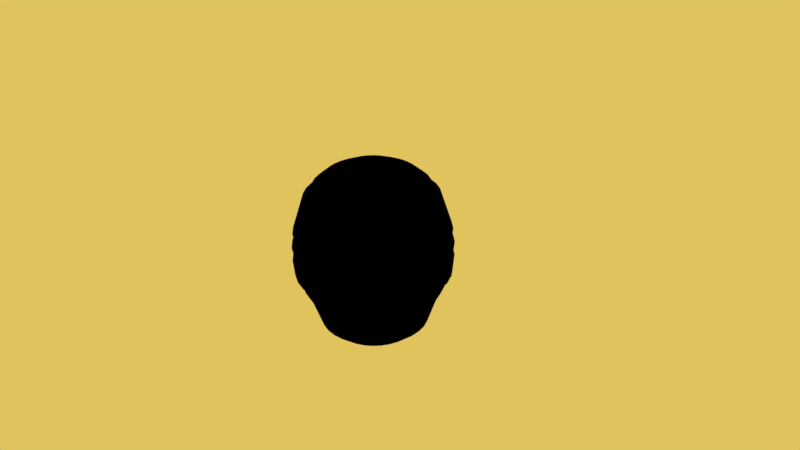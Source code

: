 # Source: honeycomb.blend  (saved by Blender 2.79.0; exported with 4.5.12 LTS)
import bpy
from mathutils import Matrix  # noqa: F401  (used for matrix-valued properties, if any)

bpy.ops.wm.read_factory_settings(use_empty=True)
scene = bpy.context.scene
scene.name = 'Scene'

# ---- collections
col_collection_1 = bpy.data.collections.new('Collection 1'); scene.collection.children.link(col_collection_1)

# ---- images (referenced by path relative to the original .blend; pixels are not part of the script)
import os
ASSET_DIR = os.environ.get("B2B_ASSET_DIR", "")  # directory of the original .blend (textures are referenced by path, not embedded)
HERE = os.path.dirname(os.path.abspath(__file__))  # packed textures are extracted next to this script under _unpacked/

def load_image(name, relpath, width, height, colorspace="sRGB"):
    """Load a texture the original file referenced (path relative to the .blend, or extracted next to this script)."""
    p = next((c for c in (os.path.join(HERE, relpath), os.path.join(ASSET_DIR, relpath)) if relpath and os.path.exists(c)), "")
    if p:
        img = bpy.data.images.load(p, check_existing=True)
        img.name = name
    else:  # same state as the original file: an image datablock whose file is absent (Cycles renders it pink)
        img = bpy.data.images.new(name, width, height)
        img.source = "FILE"
        img.filepath = "//" + (relpath or name)
    img.colorspace_settings.name = colorspace
    return img
img_honeycomb_jpg = load_image('honeycomb.jpg', 'honeycomb.jpg', 1024, 1024, 'sRGB')

# ---- materials (node trees are filled in below, after node groups)
mat_material = bpy.data.materials.new('Material')
mat_material.alpha_threshold = 0.0
mat_material.diffuse_color = (0.8, 0.3417, 0.0, 1.0)
mat_material.roughness = 0.5

# ---- node groups
ng_gltf_metallic_roughness = bpy.data.node_groups.new('glTF Metallic Roughness', 'ShaderNodeTree')
_N = ng_gltf_metallic_roughness.nodes; _L = ng_gltf_metallic_roughness.links

# ---- material node trees
mat_material.use_nodes = True; mat_material.node_tree.nodes.clear()
_N = mat_material.node_tree.nodes; _L = mat_material.node_tree.links
n0 = _N.new('ShaderNodeGroup'); n0.name = 'Group'; n0.location = (64, 448)
n0.node_tree = ng_gltf_metallic_roughness
n0.inputs[1].default_value = (1.0, 1.0, 1.0, 1.0)
n0.inputs[2].default_value = (1.0, 1.0, 1.0, 1.0)
n0.inputs[3].default_value = 1.0
n0.inputs[4].default_value = 1.0
n0.inputs[5].default_value = (0.5, 0.5, 1.0, 1.0)
n0.inputs[6].default_value = 1.0
n0.inputs[7].default_value = (1.0, 1.0, 1.0, 1.0)
n0.inputs[8].default_value = 1.0
n0.inputs[9].default_value = (1.0, 1.0, 1.0, 1.0)
n0.inputs[10].default_value = (0.0, 0.0, 0.0, 1.0)
n0.inputs[11].default_value = 1.0
n0.inputs[12].default_value = 0.5
n0.inputs[13].default_value = 0.0
n0.inputs[14].default_value = 1.0
n0.inputs[15].default_value = 0.0
n0.inputs[16].default_value = (0.0, 0.0, 0.0, 1.0)
n1 = _N.new('ShaderNodeOutputMaterial'); n1.name = 'Material Output'; n1.location = (300, 300)
n2 = _N.new('ShaderNodeTexImage'); n2.name = 'Image Texture'; n2.location = (-164, 412)
n2.width = 140
n2.image = img_honeycomb_jpg
n2.interpolation = 'Smart'
_L.new(n0.outputs[0], n1.inputs[0])
_L.new(n2.outputs[0], n0.inputs[0])
n1.is_active_output = True

# ---- world
world_world = bpy.data.worlds.new('World'); scene.world = world_world
world_world.use_nodes = True; world_world.node_tree.nodes.clear()
_N = world_world.node_tree.nodes; _L = world_world.node_tree.links
n0 = _N.new('ShaderNodeOutputWorld'); n0.name = 'World Output'; n0.location = (300, 300)
n1 = _N.new('ShaderNodeBackground'); n1.name = 'Background'; n1.location = (10, 300)
n1.inputs[0].default_value = (0.7437, 0.5466, 0.1104, 1.0)
_L.new(n1.outputs[0], n0.inputs[0])
n0.is_active_output = True
world_world.color = (0.05088, 0.05088, 0.05088)
world_world.use_sun_shadow = False
world_world.sun_shadow_jitter_overblur = 0.0
world_world.cycles.sampling_method = 'MANUAL'
world_world.light_settings.ao_factor = 0.4

# ---- cameras
cam_camera = bpy.data.cameras.new('Camera')
cam_camera.clip_end = 100.0
cam_camera.lens = 35.0
cam_camera.sensor_width = 32.0
cam_camera.sensor_height = 18.0
cam_camera.ortho_scale = 7.314
cam_camera.dof.focus_distance = 0.0

# ---- lights
light_lamp = bpy.data.lights.new('Lamp', 'POINT')
light_lamp.transmission_factor = 0.0
light_lamp.cutoff_distance = 30.0
light_lamp.energy = 100.0
light_lamp.shadow_buffer_clip_start = 1.001
light_lamp.shadow_soft_size = 0.1
light_lamp.shadow_maximum_resolution = 0.006
light_lamp.use_absolute_resolution = True

# ---- meshes
me_sphere = bpy.data.meshes.new('Sphere')
me_sphere.from_pydata([(-0.1951, 0.0, 1.27), (-0.3827, 0.0, 1.213), (-0.586, -6.462e-09, 1.124), (-0.7459, -6.462e-09, 0.9924), (-0.8315, 0.0, 0.8443), (-0.9799, -7.379e-09, 0.3884), (-1.04, -7.379e-09, 0.1894), (-1.0, 0.0, 7.55e-08), (-0.9808, 0.0, -0.1951), (-0.9239, 0.0, -0.3827), (-0.8315, 0.0, -0.5556), (-0.7071, 0.0, -0.9154), (-0.5556, 0.0, -1.04), (-0.3827, 0.0, -1.132), (-0.1951, 0.0, -1.189), (-0.1913, 0.03806, 1.27), (-0.3753, 0.07466, 1.213), (-0.5748, 0.1143, 1.124), (-0.7316, 0.1455, 0.9924), (-0.8155, 0.1622, 0.8443), (-0.961, 0.1912, 0.3884), (-1.02, 0.2029, 0.1894), (-0.9808, 0.1951, 7.55e-08), (-0.9619, 0.1913, -0.1951), (-0.9061, 0.1802, -0.3827), (-0.8155, 0.1622, -0.5556), (-0.6935, 0.1379, -0.9154), (-0.5449, 0.1084, -1.04), (-0.3753, 0.07466, -1.132), (-0.1913, 0.03806, -1.189), (-0.1802, 0.07466, 1.27), (-0.3536, 0.1464, 1.213), (-0.5414, 0.2243, 1.124), (-0.6891, 0.2854, 0.9924), (-0.7682, 0.3182, 0.8443), (-0.9053, 0.375, 0.3884), (-0.961, 0.3981, 0.1894), (-0.9239, 0.3827, 7.55e-08), (-0.9061, 0.3753, -0.1951), (-0.8536, 0.3536, -0.3827), (-0.7682, 0.3182, -0.5556), (-0.6533, 0.2706, -0.9154), (-0.5133, 0.2126, -1.04), (-0.3536, 0.1464, -1.132), (-0.1802, 0.07466, -1.189), (-0.1622, 0.1084, 1.27), (-0.3182, 0.2126, 1.213), (-0.4873, 0.3256, 1.124), (-0.6202, 0.4144, 0.9924), (-0.6913, 0.4619, 0.8443), (-0.8147, 0.5444, 0.3884), (-0.8649, 0.5779, 0.1894), (-0.8315, 0.5556, 7.55e-08), (-0.8155, 0.5449, -0.1951), (-0.7682, 0.5133, -0.3827), (-0.667, 0.4619, -0.6085), (-0.5879, 0.3928, -0.9154), (-0.4619, 0.3087, -1.04), (-0.3182, 0.2126, -1.132), (-0.1622, 0.1084, -1.189), (-0.1379, 0.1379, 1.27), (-0.2706, 0.2706, 1.213), (-0.4144, 0.4144, 1.124), (-0.5274, 0.5274, 0.9924), (-0.5879, 0.5879, 0.8443), (-0.6929, 0.6929, 0.3884), (-0.7355, 0.7355, 0.1894), (-0.7071, 0.7071, 7.55e-08), (-0.6935, 0.6935, -0.1611), (-0.364, 0.8787, -0.2931), (-0.5636, 0.5879, -0.6561), (-0.5, 0.5, -0.9154), (-0.3928, 0.3928, -1.04), (-0.2706, 0.2706, -1.132), (-0.1379, 0.1379, -1.189), (-0.1084, 0.1622, 1.27), (-0.2126, 0.3182, 1.213), (-0.3256, 0.4873, 1.124), (-0.4144, 0.6202, 0.9924), (-0.4619, 0.6913, 0.8443), (-0.5444, 0.8147, 0.3884), (-0.5779, 0.8649, 0.1894), (-0.5556, 0.8315, 7.55e-08), (-0.5449, 0.8155, -0.1951), (-0.5133, 0.7682, -0.3827), (-0.4619, 0.6913, -0.5556), (-0.3928, 0.5879, -0.9154), (-0.3087, 0.4619, -1.04), (-0.2126, 0.3182, -1.132), (-0.1084, 0.1622, -1.189), (-0.07466, 0.1802, 1.27), (-0.1464, 0.3536, 1.213), (-0.2243, 0.5414, 1.124), (-0.2854, 0.6891, 0.9924), (-0.3182, 0.7682, 0.8443), (-0.375, 0.9053, 0.3884), (-0.3981, 0.961, 0.1894), (-0.3827, 0.9239, 7.55e-08), (-0.3753, 0.9061, -0.1951), (-0.3536, 0.8536, -0.3827), (-0.3182, 0.7682, -0.5556), (-0.2706, 0.6533, -0.9154), (-0.2126, 0.5133, -1.04), (-0.1464, 0.3536, -1.132), (-0.07466, 0.1802, -1.189), (-0.03806, 0.1913, 1.27), (-0.07466, 0.3753, 1.213), (-0.1143, 0.5748, 1.124), (-0.1455, 0.7316, 0.9924), (-0.1622, 0.8155, 0.8443), (-0.1912, 0.961, 0.3884), (-0.2029, 1.02, 0.1894), (-0.1951, 0.9808, 7.55e-08), (-0.1913, 0.9619, -0.1951), (-0.1802, 0.9061, -0.3827), (-0.1622, 0.8155, -0.5556), (-0.1379, 0.6935, -0.9154), (-0.1084, 0.5449, -1.04), (-0.07466, 0.3753, -1.132), (-0.03806, 0.1913, -1.189), (3.266e-07, 0.1951, 1.27), (3.192e-07, 0.3827, 1.213), (3.14e-07, 0.586, 1.124), (3.219e-07, 0.7459, 0.9924), (3.341e-07, 0.8315, 0.8443), (2.75e-07, 0.9799, 0.3884), (4.014e-07, 1.04, 0.1894), (3.788e-07, 1.0, 7.55e-08), (3.937e-07, 0.9808, -0.1951), (2.298e-07, 0.9239, -0.3827), (3.341e-07, 0.8315, -0.5556), (3.192e-07, 0.7071, -0.9154), (3.415e-07, 0.5556, -1.04), (3.043e-07, 0.3827, -1.132), (3.08e-07, 0.1951, -1.189), (0.03806, 0.1913, 1.27), (0.07466, 0.3753, 1.213), (0.1143, 0.5748, 1.124), (0.1455, 0.7316, 0.9924), (0.1622, 0.8155, 0.8443), (0.1912, 0.961, 0.3559), (0.2029, 1.02, 0.182), (0.1951, 0.9808, 7.55e-08), (0.1913, 0.9619, -0.1951), (0.1802, 0.9061, -0.3827), (0.1622, 0.8155, -0.5556), (0.138, 0.6935, -0.9154), (0.1084, 0.5449, -1.04), (0.07466, 0.3753, -1.132), (0.03806, 0.1913, -1.189), (0.07466, 0.1802, 1.27), (0.1464, 0.3536, 1.213), (0.2243, 0.5414, 1.124), (0.2854, 0.6891, 0.9924), (0.3182, 0.7682, 0.8443), (0.375, 0.9053, 0.3884), (0.3981, 0.961, 0.1894), (0.3827, 0.9239, 7.55e-08), (0.3753, 0.9061, -0.1951), (0.3536, 0.8536, -0.3827), (0.3182, 0.7682, -0.5556), (0.2706, 0.6533, -0.9154), (0.2126, 0.5133, -1.04), (0.1464, 0.3536, -1.132), (0.07466, 0.1802, -1.189), (0.1084, 0.1622, 1.27), (0.2126, 0.3182, 1.213), (0.3256, 0.4873, 1.124), (0.4144, 0.6202, 0.9924), (0.4619, 0.6913, 0.8443), (0.5444, 0.8147, 0.3884), (0.5779, 0.8649, 0.1894), (0.5556, 0.8315, 7.55e-08), (0.5449, 0.8155, -0.1951), (0.5133, 0.7682, -0.3827), (0.4619, 0.6913, -0.5556), (0.3928, 0.5879, -0.9154), (0.3087, 0.4619, -1.04), (0.2126, 0.3182, -1.132), (0.1084, 0.1622, -1.189), (0.138, 0.1379, 1.27), (0.2706, 0.2706, 1.213), (0.4144, 0.4144, 1.124), (0.5274, 0.5274, 0.9924), (0.5879, 0.5879, 0.8443), (0.6929, 0.6929, 0.3884), (0.7355, 0.7355, 0.1894), (0.7071, 0.7071, 7.55e-08), (0.6935, 0.6935, -0.1951), (0.6533, 0.6533, -0.3827), (0.5879, 0.5879, -0.5556), (0.5, 0.5, -0.9154), (0.3928, 0.3928, -1.04), (0.2706, 0.2706, -1.132), (0.138, 0.1379, -1.189), (0.1622, 0.1084, 1.27), (0.3182, 0.2126, 1.213), (0.4873, 0.3256, 1.124), (0.6202, 0.4144, 0.9924), (0.6913, 0.4619, 0.8443), (0.8147, 0.5444, 0.3884), (0.8649, 0.5779, 0.1894), (0.8315, 0.5556, 7.55e-08), (0.8155, 0.5449, -0.1951), (0.7682, 0.5133, -0.3827), (0.6913, 0.4619, -0.5556), (0.5879, 0.3928, -0.9154), (0.4619, 0.3087, -1.04), (0.3182, 0.2126, -1.132), (0.1622, 0.1084, -1.189), (0.1802, 0.07466, 1.27), (0.3536, 0.1464, 1.213), (0.5414, 0.2243, 1.124), (0.6891, 0.2854, 0.9924), (0.7682, 0.3182, 0.8443), (0.9053, 0.375, 0.3884), (0.961, 0.3981, 0.1894), (0.9239, 0.3827, 7.55e-08), (0.9061, 0.3753, -0.1951), (0.8536, 0.3536, -0.3827), (0.7682, 0.3182, -0.5556), (0.6533, 0.2706, -0.9154), (0.5133, 0.2126, -1.04), (0.3536, 0.1464, -1.132), (0.1802, 0.07466, -1.189), (0.1913, 0.03806, 1.27), (0.3753, 0.07466, 1.213), (0.5748, 0.1143, 1.124), (0.7316, 0.1455, 0.9924), (0.8155, 0.1622, 0.8443), (0.961, 0.1912, 0.3884), (1.02, 0.2029, 0.1894), (0.9808, 0.1951, 7.55e-08), (0.9619, 0.1913, -0.1951), (0.9061, 0.1802, -0.3827), (0.8155, 0.1622, -0.5556), (0.6935, 0.1379, -0.9154), (0.5449, 0.1084, -1.04), (0.3753, 0.07466, -1.132), (0.1913, 0.03806, -1.189), (0.1951, -7.212e-09, 1.27), (0.3827, 4.122e-08, 1.213), (0.586, 2.13e-08, 1.124), (0.7459, -3.372e-08, 0.9924), (0.8315, -8.544e-08, 0.8443), (0.9799, 6.004e-08, 0.3884), (1.04, -9.8e-08, 0.1894), (1.0, -1.003e-07, 7.55e-08), (0.9808, -8.544e-08, -0.1951), (0.9239, 6.357e-08, -0.3827), (0.8315, -8.544e-08, -0.5556), (0.7071, -2.584e-08, -0.9154), (0.5556, -1.094e-08, -1.04), (0.3827, 3.964e-09, -1.132), (0.1951, 3.964e-09, -1.189), (3.258e-07, 0.0, -1.208), (0.1913, -0.03806, 1.27), (0.3753, -0.07466, 1.213), (0.5748, -0.1143, 1.124), (0.7316, -0.1455, 0.9924), (0.8155, -0.1622, 0.8443), (0.961, -0.1912, 0.3884), (1.02, -0.2029, 0.1894), (0.9808, -0.1951, 7.55e-08), (0.9619, -0.1913, -0.1951), (0.9061, -0.1802, -0.3827), (0.8155, -0.1622, -0.5556), (0.6935, -0.1379, -0.9154), (0.5449, -0.1084, -1.04), (0.3753, -0.07466, -1.132), (0.1913, -0.03806, -1.189), (0.1802, -0.07466, 1.27), (0.3536, -0.1464, 1.213), (0.5414, -0.2243, 1.124), (0.6891, -0.2854, 0.9924), (0.7682, -0.3182, 0.8443), (0.9053, -0.375, 0.3884), (0.961, -0.3981, 0.1894), (0.9239, -0.3827, 7.55e-08), (0.9061, -0.3753, -0.1951), (0.8536, -0.3536, -0.3827), (0.7682, -0.3182, -0.5556), (0.6533, -0.2706, -0.9154), (0.5133, -0.2126, -1.04), (0.3536, -0.1464, -1.132), (0.1802, -0.07466, -1.189), (0.1622, -0.1084, 1.27), (0.3182, -0.2126, 1.213), (0.4873, -0.3256, 1.124), (0.6202, -0.4144, 0.9924), (0.6913, -0.4619, 0.8443), (0.8147, -0.5444, 0.3884), (0.8649, -0.5779, 0.1894), (0.8315, -0.5556, 7.55e-08), (0.8155, -0.5449, -0.1951), (0.7682, -0.5133, -0.3827), (0.6913, -0.4619, -0.5556), (0.5879, -0.3928, -0.9154), (0.4619, -0.3087, -1.04), (0.3182, -0.2126, -1.132), (0.1622, -0.1084, -1.189), (0.138, -0.1379, 1.27), (0.2706, -0.2706, 1.213), (0.4144, -0.4144, 1.124), (0.5274, -0.5274, 0.9924), (0.5879, -0.5879, 0.8443), (0.6929, -0.6929, 0.3884), (0.7355, -0.7355, 0.1894), (0.7071, -0.7071, 7.55e-08), (0.6935, -0.6935, -0.1951), (0.6533, -0.6533, -0.3827), (0.5879, -0.5879, -0.5556), (0.5, -0.5, -0.9154), (0.3928, -0.3928, -1.04), (0.2706, -0.2706, -1.132), (0.1379, -0.1379, -1.189), (0.1084, -0.1622, 1.27), (0.2126, -0.3182, 1.213), (0.3256, -0.4873, 1.124), (0.4144, -0.6202, 0.9924), (0.4619, -0.6913, 0.8443), (0.5444, -0.8147, 0.3884), (0.5779, -0.8649, 0.1894), (0.5556, -0.8315, 7.55e-08), (0.5449, -0.8155, -0.1951), (0.5133, -0.7682, -0.3827), (0.4619, -0.6913, -0.5556), (0.3928, -0.5879, -0.9154), (0.3087, -0.4619, -1.04), (0.2126, -0.3182, -1.132), (0.1084, -0.1622, -1.189), (0.07466, -0.1802, 1.27), (0.1464, -0.3536, 1.213), (0.2243, -0.5414, 1.124), (0.2854, -0.6891, 0.9924), (0.3182, -0.7682, 0.8443), (0.375, -0.9053, 0.3884), (0.3981, -0.961, 0.1894), (0.3827, -0.9239, 7.55e-08), (0.3753, -0.9061, -0.1951), (0.3536, -0.8536, -0.3827), (0.3182, -0.7682, -0.5556), (0.2706, -0.6533, -0.9154), (0.2126, -0.5133, -1.04), (0.1464, -0.3536, -1.132), (0.07466, -0.1802, -1.189), (0.03806, -0.1913, 1.27), (0.07466, -0.3753, 1.213), (0.1143, -0.5748, 1.124), (0.1455, -0.7316, 0.9924), (0.1622, -0.8155, 0.8443), (0.1912, -0.961, 0.3884), (0.2029, -1.02, 0.1894), (0.1951, -0.9808, 7.55e-08), (0.1913, -0.9619, -0.1951), (0.1802, -0.9061, -0.3827), (0.1622, -0.8155, -0.5556), (0.1379, -0.6935, -0.9154), (0.1084, -0.5449, -1.04), (0.07466, -0.3753, -1.132), (0.03806, -0.1913, -1.189), (3.117e-07, -0.1951, 1.27), (2.819e-07, -0.3827, 1.213), (2.826e-07, -0.586, 1.124), (1.804e-07, -0.7459, 0.9924), (1.404e-07, -0.8315, 0.8443), (3.224e-07, -0.9799, 0.3884), (8.532e-08, -1.04, 0.1894), (1.404e-07, -1.0, 7.55e-08), (9.567e-08, -0.9808, -0.1951), (3.192e-07, -0.9239, -0.3827), (1.404e-07, -0.8315, -0.5556), (1.851e-07, -0.7071, -0.9154), (2.596e-07, -0.5556, -1.04), (2.521e-07, -0.3827, -1.132), (3.155e-07, -0.1951, -1.189), (-0.03806, -0.1913, 1.27), (-0.07466, -0.3753, 1.213), (-0.1143, -0.5748, 1.124), (-0.1455, -0.7316, 0.9924), (-0.1622, -0.8155, 0.8443), (-0.1912, -0.961, 0.3884), (-0.2029, -1.02, 0.1894), (-0.1951, -0.9808, 7.55e-08), (-0.1913, -0.9619, -0.1951), (-0.1802, -0.9061, -0.3827), (-0.1622, -0.8155, -0.5556), (-0.1379, -0.6935, -0.9154), (-0.1084, -0.5449, -1.04), (-0.07466, -0.3753, -1.132), (-0.03806, -0.1913, -1.189), (-0.07466, -0.1802, 1.27), (-0.1464, -0.3536, 1.213), (-0.2243, -0.5414, 1.124), (-0.2854, -0.6891, 0.9924), (-0.3182, -0.7682, 0.8443), (-0.375, -0.9053, 0.3884), (-0.3981, -0.961, 0.1894), (-0.3827, -0.9239, 7.55e-08), (-0.3753, -0.9061, -0.1951), (-0.3536, -0.8536, -0.3827), (-0.3182, -0.7682, -0.5556), (-0.2706, -0.6533, -0.9154), (-0.2126, -0.5133, -1.04), (-0.1464, -0.3536, -1.132), (-0.07466, -0.1802, -1.189), (-0.1084, -0.1622, 1.27), (-0.2126, -0.3182, 1.213), (-0.3256, -0.4873, 1.124), (-0.4144, -0.6202, 0.9924), (-0.4619, -0.6913, 0.8443), (-0.5444, -0.8147, 0.3884), (-0.5779, -0.8649, 0.1894), (-0.5556, -0.8315, 7.55e-08), (-0.5449, -0.8155, -0.1951), (-0.5133, -0.7682, -0.3827), (-0.4619, -0.6913, -0.5556), (-0.3928, -0.5879, -0.9154), (-0.3087, -0.4619, -1.04), (-0.2126, -0.3182, -1.132), (-0.1084, -0.1622, -1.189), (-0.1379, -0.1379, 1.27), (-0.2706, -0.2706, 1.213), (-0.4144, -0.4144, 1.124), (-0.5274, -0.5274, 0.9924), (-0.5879, -0.5879, 0.8443), (-0.6929, -0.6929, 0.3884), (-0.7355, -0.7355, 0.1894), (-0.7071, -0.7071, 7.55e-08), (-0.6935, -0.6935, -0.1951), (-0.6533, -0.6533, -0.3827), (-0.5879, -0.5879, -0.5556), (-0.5, -0.5, -0.9154), (-0.3928, -0.3928, -1.04), (-0.2706, -0.2706, -1.132), (-0.1379, -0.1379, -1.189), (5.491e-08, -1.81e-07, 1.289), (-0.1622, -0.1084, 1.27), (-0.3182, -0.2126, 1.213), (-0.4873, -0.3256, 1.124), (-0.6202, -0.4144, 0.9924), (-0.6913, -0.4619, 0.8443), (-0.8147, -0.5444, 0.3884), (-0.8649, -0.5779, 0.1894), (-0.8315, -0.5556, 7.55e-08), (-0.8155, -0.5449, -0.1951), (-0.7682, -0.5133, -0.3827), (-0.6913, -0.4619, -0.5556), (-0.5879, -0.3928, -0.9154), (-0.4619, -0.3087, -1.04), (-0.3182, -0.2126, -1.132), (-0.1622, -0.1084, -1.189), (-0.1802, -0.07466, 1.27), (-0.3536, -0.1464, 1.213), (-0.5414, -0.2243, 1.124), (-0.6891, -0.2854, 0.9924), (-0.7682, -0.3182, 0.8443), (-0.9053, -0.375, 0.3884), (-0.961, -0.3981, 0.1894), (-0.9239, -0.3827, 7.55e-08), (-0.9061, -0.3753, -0.1951), (-0.8536, -0.3536, -0.3827), (-0.7682, -0.3182, -0.5556), (-0.6533, -0.2706, -0.9154), (-0.5133, -0.2126, -1.04), (-0.3536, -0.1464, -1.132), (-0.1802, -0.07466, -1.189), (-0.1913, -0.03806, 1.27), (-0.3753, -0.07466, 1.213), (-0.5748, -0.1143, 1.124), (-0.7316, -0.1455, 0.9924), (-0.8155, -0.1622, 0.8443), (-0.961, -0.1912, 0.3884), (-1.02, -0.2029, 0.1894), (-0.9808, -0.1951, 7.55e-08), (-0.9619, -0.1913, -0.1951), (-0.9061, -0.1802, -0.3827), (-0.8155, -0.1622, -0.5556), (-0.6935, -0.1379, -0.9154), (-0.5449, -0.1084, -1.04), (-0.3753, -0.07466, -1.132), (-0.1913, -0.03806, -1.189), (-0.864, -6.718e-09, 0.8532), (-1.018, -1.439e-08, 0.3795), (-0.8474, 0.1686, 0.8532), (-0.9987, 0.1986, 0.3795), (-0.7983, 0.3306, 0.8532), (-0.9407, 0.3897, 0.3795), (-0.7184, 0.48, 0.8532), (-0.8466, 0.5657, 0.3795), (-0.611, 0.611, 0.8532), (-0.72, 0.72, 0.3795), (-0.48, 0.7184, 0.8532), (-0.5657, 0.8466, 0.3795), (-0.3306, 0.7983, 0.8532), (-0.3897, 0.9407, 0.3795), (-0.1686, 0.8474, 0.8532), (-0.1986, 0.9987, 0.3795), (3.386e-07, 0.864, 0.8532), (2.772e-07, 1.018, 0.3795), (0.1686, 0.8474, 0.8532), (0.1986, 0.9987, 0.3458), (0.3306, 0.7983, 0.8532), (0.3897, 0.9407, 0.3795), (0.48, 0.7184, 0.8532), (0.5657, 0.8466, 0.3795), (0.611, 0.611, 0.8532), (0.72, 0.72, 0.3795), (0.7184, 0.48, 0.8532), (0.8466, 0.5657, 0.3795), (0.7983, 0.3306, 0.8532), (0.9407, 0.3897, 0.3795), (0.8474, 0.1686, 0.8532), (0.9987, 0.1986, 0.3795), (0.864, -9.551e-08, 0.8532), (1.018, 5.567e-08, 0.3795), (0.8474, -0.1686, 0.8532), (0.9987, -0.1986, 0.3795), (0.7983, -0.3306, 0.8532), (0.9407, -0.3897, 0.3795), (0.7184, -0.48, 0.8532), (0.8466, -0.5657, 0.3795), (0.611, -0.611, 0.8532), (0.72, -0.72, 0.3795), (0.48, -0.7184, 0.8532), (0.5657, -0.8466, 0.3795), (0.3306, -0.7983, 0.8532), (0.3897, -0.9407, 0.3795), (0.1686, -0.8474, 0.8532), (0.1986, -0.9987, 0.3795), (1.373e-07, -0.864, 0.8532), (3.264e-07, -1.018, 0.3795), (-0.1686, -0.8474, 0.8532), (-0.1986, -0.9987, 0.3795), (-0.3306, -0.7983, 0.8532), (-0.3897, -0.9407, 0.3795), (-0.48, -0.7184, 0.8532), (-0.5657, -0.8466, 0.3795), (-0.611, -0.611, 0.8532), (-0.72, -0.72, 0.3795), (-0.7184, -0.48, 0.8532), (-0.8466, -0.5657, 0.3795), (-0.7983, -0.3306, 0.8532), (-0.9407, -0.3897, 0.3795), (-0.8474, -0.1686, 0.8532), (-0.9987, -0.1986, 0.3795), (-1.039, -3.923e-09, 0.003831), (-1.019, -3.923e-09, -0.1989), (-1.019, 0.2028, 0.003831), (-0.9997, 0.1989, -0.1989), (-0.9602, 0.3977, 0.003831), (-0.9417, 0.3901, -0.1989), (-0.8641, 0.5774, 0.003831), (-0.8475, 0.5663, -0.1989), (-0.7349, 0.7349, 0.003831), (-0.7208, 0.7208, -0.1649), (-0.5774, 0.8641, 0.003831), (-0.5663, 0.8475, -0.1989), (-0.3977, 0.9602, 0.003831), (-0.3901, 0.9417, -0.1989), (-0.2028, 1.019, 0.003831), (-0.1989, 0.9997, -0.1989), (3.839e-07, 1.039, 0.003831), (3.994e-07, 1.019, -0.1989), (0.2028, 1.019, 0.003831), (0.1989, 0.9997, -0.1989), (0.3977, 0.9602, 0.003831), (0.3901, 0.9417, -0.1989), (0.5774, 0.8641, 0.003831), (0.5663, 0.8475, -0.1989), (0.7349, 0.7349, 0.003831), (0.7208, 0.7208, -0.1989), (0.8641, 0.5774, 0.003831), (0.8475, 0.5663, -0.1989), (0.9602, 0.3977, 0.003831), (0.9417, 0.3901, -0.1989), (1.019, 0.2028, 0.003831), (0.9997, 0.1989, -0.1989), (1.039, -1.082e-07, 0.003831), (1.019, -9.272e-08, -0.1989), (1.019, -0.2028, 0.003831), (0.9997, -0.1989, -0.1989), (0.9602, -0.3977, 0.003831), (0.9417, -0.3901, -0.1989), (0.8641, -0.5774, 0.003831), (0.8475, -0.5663, -0.1989), (0.7349, -0.7349, 0.003831), (0.7208, -0.7208, -0.1989), (0.5774, -0.8641, 0.003831), (0.5663, -0.8475, -0.1989), (0.3977, -0.9602, 0.003831), (0.3901, -0.9417, -0.1989), (0.2028, -1.019, 0.003831), (0.1989, -0.9997, -0.1989), (1.361e-07, -1.039, 0.003831), (8.962e-08, -1.019, -0.1989), (-0.2028, -1.019, 0.003831), (-0.1989, -0.9997, -0.1989), (-0.3977, -0.9602, 0.003831), (-0.3901, -0.9417, -0.1989), (-0.5774, -0.8641, 0.003831), (-0.5663, -0.8475, -0.1989), (-0.7349, -0.7349, 0.003831), (-0.7208, -0.7208, -0.1989), (-0.8641, -0.5774, 0.003831), (-0.8475, -0.5663, -0.1989), (-0.9602, -0.3977, 0.003831), (-0.9417, -0.3901, -0.1989), (-1.019, -0.2028, 0.003831), (-0.9997, -0.1989, -0.1989), (-0.5306, 0.7941, -0.2799), (-0.4863, 0.7278, -0.4735), (-0.3369, 0.8134, -0.464), (-0.8772, 0.3633, -0.2983), (-0.8114, 0.5547, -0.2888), (-0.7334, 0.4901, -0.4609), (-0.8159, 0.3379, -0.459), (-0.4496, 0.5414, -0.9154), (-0.5019, 0.6385, -0.6085), (-0.6252, 0.5129, -0.6561), (-0.5425, 0.4483, -0.9154)], [], [(14, 13, 28, 29), (7, 6, 21, 22), (0, 436, 15), (255, 14, 29), (7, 22, 548, 546), (1, 0, 15, 16), (9, 8, 23, 24), (2, 1, 16, 17), (10, 9, 24, 25), (3, 2, 17, 18), (11, 10, 25, 26), (4, 3, 18, 19), (12, 11, 26, 27), (140, 125, 499, 501), (13, 12, 27, 28), (6, 5, 20, 21), (28, 27, 42, 43), (21, 20, 35, 36), (29, 28, 43, 44), (22, 21, 36, 37), (15, 436, 30), (255, 29, 44), (278, 293, 584, 582), (16, 15, 30, 31), (24, 23, 38, 613, 39), (17, 16, 31, 32), (25, 24, 39, 616, 40), (18, 17, 32, 33), (26, 25, 40, 41), (19, 18, 33, 34), (27, 26, 41, 42), (426, 411, 537, 539), (32, 31, 46, 47), (40, 616, 615, 55), (33, 32, 47, 48), (41, 55, 56), (34, 33, 48, 49), (42, 41, 56, 57), (214, 229, 512, 510), (43, 42, 57, 58), (36, 35, 50, 51), (44, 43, 58, 59), (37, 36, 51, 52), (30, 436, 45), (255, 44, 59), (142, 157, 566, 564), (31, 30, 45, 46), (39, 613, 614, 54), (51, 50, 65, 66), (59, 58, 73, 74), (52, 51, 66, 67), (45, 436, 60), (255, 59, 74), (97, 112, 560, 558), (46, 45, 60, 61), (612, 611, 84, 99), (47, 46, 61, 62), (48, 47, 62, 63), (56, 55, 619, 620), (49, 48, 63, 64), (57, 56, 620, 71, 72), (79, 94, 494, 492), (58, 57, 72, 73), (69, 610, 83, 98), (63, 62, 77, 78), (71, 70, 618, 617), (64, 63, 78, 79), (72, 71, 617, 86, 87), (381, 366, 531, 533), (73, 72, 87, 88), (66, 65, 80, 81), (74, 73, 88, 89), (67, 66, 81, 82), (60, 436, 75), (255, 74, 89), (399, 384, 597, 599), (61, 60, 75, 76), (101, 85, 100), (62, 61, 76, 77), (89, 88, 103, 104), (82, 81, 96, 97), (75, 436, 90), (255, 89, 104), (158, 143, 565, 567), (76, 75, 90, 91), (84, 610, 69, 99), (77, 76, 91, 92), (85, 611, 612, 100), (78, 77, 92, 93), (86, 85, 101), (79, 78, 93, 94), (87, 86, 101, 102), (245, 230, 513, 515), (88, 87, 102, 103), (81, 80, 95, 96), (93, 92, 107, 108), (101, 100, 115, 116), (94, 93, 108, 109), (102, 101, 116, 117), (124, 139, 500, 498), (103, 102, 117, 118), (96, 95, 110, 111), (104, 103, 118, 119), (97, 96, 111, 112), (90, 436, 105), (255, 104, 119), (264, 248, 579, 581), (91, 90, 105, 106), (99, 69, 98, 113, 114), (92, 91, 106, 107), (100, 612, 99, 114, 115), (112, 111, 126, 127), (105, 436, 120), (255, 119, 134), (383, 398, 598, 596), (106, 105, 120, 121), (114, 113, 128, 129), (107, 106, 121, 122), (115, 114, 129, 130), (108, 107, 122, 123), (116, 115, 130, 131), (109, 108, 123, 124), (117, 116, 131, 132), (365, 380, 532, 530), (118, 117, 132, 133), (111, 110, 125, 126), (119, 118, 133, 134), (131, 130, 145, 146), (124, 123, 138, 139), (132, 131, 146, 147), (229, 244, 514, 512), (133, 132, 147, 148), (126, 125, 140, 141), (134, 133, 148, 149), (127, 126, 141, 142), (120, 436, 135), (255, 134, 149), (83, 68, 555, 557), (121, 120, 135, 136), (129, 128, 143, 144), (122, 121, 136, 137), (130, 129, 144, 145), (123, 122, 137, 138), (255, 149, 164), (247, 263, 580, 578), (136, 135, 150, 151), (144, 143, 158, 159), (137, 136, 151, 152), (145, 144, 159, 160), (138, 137, 152, 153), (146, 145, 160, 161), (139, 138, 153, 154), (147, 146, 161, 162), (110, 95, 495, 497), (148, 147, 162, 163), (141, 140, 155, 156), (149, 148, 163, 164), (142, 141, 156, 157), (135, 436, 150), (162, 161, 176, 177), (49, 64, 490, 488), (163, 162, 177, 178), (156, 155, 170, 171), (164, 163, 178, 179), (157, 156, 171, 172), (150, 436, 165), (255, 164, 179), (128, 113, 561, 563), (151, 150, 165, 166), (159, 158, 173, 174), (152, 151, 166, 167), (160, 159, 174, 175), (153, 152, 167, 168), (161, 160, 175, 176), (154, 153, 168, 169), (166, 165, 180, 181), (174, 173, 188, 189), (167, 166, 181, 182), (175, 174, 189, 190), (168, 167, 182, 183), (176, 175, 190, 191), (169, 168, 183, 184), (177, 176, 191, 192), (351, 336, 527, 529), (178, 177, 192, 193), (171, 170, 185, 186), (179, 178, 193, 194), (172, 171, 186, 187), (165, 436, 180), (255, 179, 194), (202, 217, 574, 572), (94, 109, 496, 494), (193, 192, 207, 208), (186, 185, 200, 201), (194, 193, 208, 209), (187, 186, 201, 202), (180, 436, 195), (255, 194, 209), (414, 399, 599, 601), (181, 180, 195, 196), (189, 188, 203, 204), (182, 181, 196, 197), (190, 189, 204, 205), (183, 182, 197, 198), (191, 190, 205, 206), (184, 183, 198, 199), (192, 191, 206, 207), (204, 203, 218, 219), (197, 196, 211, 212), (205, 204, 219, 220), (198, 197, 212, 213), (206, 205, 220, 221), (199, 198, 213, 214), (207, 206, 221, 222), (261, 245, 515, 517), (208, 207, 222, 223), (201, 200, 215, 216), (209, 208, 223, 224), (202, 201, 216, 217), (195, 436, 210), (255, 209, 224), (67, 82, 556, 554), (196, 195, 210, 211), (223, 222, 237, 238), (216, 215, 230, 231), (224, 223, 238, 239), (217, 216, 231, 232), (210, 436, 225), (255, 224, 239), (369, 354, 593, 595), (211, 210, 225, 226), (219, 218, 233, 234), (212, 211, 226, 227), (220, 219, 234, 235), (213, 212, 227, 228), (221, 220, 235, 236), (214, 213, 228, 229), (222, 221, 236, 237), (380, 395, 534, 532), (227, 226, 241, 242), (235, 234, 249, 250), (228, 227, 242, 243), (236, 235, 250, 251), (229, 228, 243, 244), (237, 236, 251, 252), (335, 350, 528, 526), (238, 237, 252, 253), (231, 230, 245, 246), (239, 238, 253, 254), (232, 231, 246, 247), (225, 436, 240), (255, 239, 254), (353, 368, 594, 592), (226, 225, 240, 241), (234, 233, 248, 249), (246, 245, 261, 262), (254, 253, 269, 270), (247, 246, 262, 263), (240, 436, 256), (255, 254, 270), (233, 218, 575, 577), (241, 240, 256, 257), (249, 248, 264, 265), (242, 241, 257, 258), (250, 249, 265, 266), (243, 242, 258, 259), (251, 250, 266, 267), (244, 243, 259, 260), (252, 251, 267, 268), (215, 200, 509, 511), (253, 252, 268, 269), (266, 265, 280, 281), (259, 258, 273, 274), (267, 266, 281, 282), (260, 259, 274, 275), (268, 267, 282, 283), (5, 472, 545, 483), (269, 268, 283, 284), (262, 261, 276, 277), (270, 269, 284, 285), (263, 262, 277, 278), (256, 436, 271), (255, 270, 285), (112, 127, 562, 560), (257, 256, 271, 272), (265, 264, 279, 280), (258, 257, 272, 273), (285, 284, 299, 300), (278, 277, 292, 293), (271, 436, 286), (255, 285, 300), (53, 38, 551, 553), (272, 271, 286, 287), (280, 279, 294, 295), (273, 272, 287, 288), (281, 280, 295, 296), (274, 273, 288, 289), (282, 281, 296, 297), (275, 274, 289, 290), (283, 282, 297, 298), (396, 381, 533, 535), (284, 283, 298, 299), (277, 276, 291, 292), (297, 296, 311, 312), (290, 289, 304, 305), (298, 297, 312, 313), (457, 442, 541, 543), (299, 298, 313, 314), (292, 291, 306, 307), (300, 299, 314, 315), (293, 292, 307, 308), (286, 436, 301), (255, 300, 315), (475, 460, 607, 609), (287, 286, 301, 302), (295, 294, 309, 310), (288, 287, 302, 303), (296, 295, 310, 311), (289, 288, 303, 304), (301, 436, 316), (255, 315, 330), (98, 83, 557, 559), (302, 301, 316, 317), (310, 309, 324, 325), (303, 302, 317, 318), (311, 310, 325, 326), (304, 303, 318, 319), (312, 311, 326, 327), (305, 304, 319, 320), (313, 312, 327, 328), (80, 65, 491, 493), (314, 313, 328, 329), (307, 306, 321, 322), (315, 314, 329, 330), (308, 307, 322, 323), (320, 319, 334, 335), (328, 327, 342, 343), (199, 214, 510, 508), (329, 328, 343, 344), (322, 321, 336, 337), (330, 329, 344, 345), (323, 322, 337, 338), (316, 436, 331), (255, 330, 345), (384, 369, 595, 597), (317, 316, 331, 332), (325, 324, 339, 340), (318, 317, 332, 333), (326, 325, 340, 341), (319, 318, 333, 334), (327, 326, 341, 342), (172, 187, 570, 568), (332, 331, 346, 347), (340, 339, 354, 355), (333, 332, 347, 348), (341, 340, 355, 356), (334, 333, 348, 349), (342, 341, 356, 357), (335, 334, 349, 350), (343, 342, 357, 358), (19, 34, 486, 484), (344, 343, 358, 359), (337, 336, 351, 352), (345, 344, 359, 360), (338, 337, 352, 353), (331, 436, 346), (255, 345, 360), (358, 357, 372, 373), (471, 4, 482, 544), (359, 358, 373, 374), (352, 351, 366, 367), (360, 359, 374, 375), (353, 352, 367, 368), (346, 436, 361), (255, 360, 375), (217, 232, 576, 574), (347, 346, 361, 362), (355, 354, 369, 370), (348, 347, 362, 363), (356, 355, 370, 371), (349, 348, 363, 364), (357, 356, 371, 372), (350, 349, 364, 365), (362, 361, 376, 377), (370, 369, 384, 385), (363, 362, 377, 378), (371, 370, 385, 386), (364, 363, 378, 379), (372, 371, 386, 387), (365, 364, 379, 380), (373, 372, 387, 388), (321, 306, 523, 525), (374, 373, 388, 389), (367, 366, 381, 382), (375, 374, 389, 390), (368, 367, 382, 383), (361, 436, 376), (255, 375, 390), (37, 52, 552, 550), (441, 456, 542, 540), (389, 388, 403, 404), (382, 381, 396, 397), (390, 389, 404, 405), (383, 382, 397, 398), (376, 436, 391), (255, 390, 405), (339, 324, 589, 591), (377, 376, 391, 392), (385, 384, 399, 400), (378, 377, 392, 393), (386, 385, 400, 401), (379, 378, 393, 394), (387, 386, 401, 402), (380, 379, 394, 395), (388, 387, 402, 403), (400, 399, 414, 415), (393, 392, 407, 408), (401, 400, 415, 416), (394, 393, 408, 409), (402, 401, 416, 417), (395, 394, 409, 410), (403, 402, 417, 418), (64, 79, 492, 490), (404, 403, 418, 419), (397, 396, 411, 412), (405, 404, 419, 420), (398, 397, 412, 413), (391, 436, 406), (255, 405, 420), (459, 474, 608, 606), (392, 391, 406, 407), (419, 418, 433, 434), (412, 411, 426, 427), (420, 419, 434, 435), (413, 412, 427, 428), (406, 436, 421), (255, 420, 435), (82, 97, 558, 556), (407, 406, 421, 422), (415, 414, 429, 430), (408, 407, 422, 423), (416, 415, 430, 431), (409, 408, 423, 424), (417, 416, 431, 432), (410, 409, 424, 425), (418, 417, 432, 433), (350, 365, 530, 528), (431, 430, 446, 447), (424, 423, 439, 440), (432, 431, 447, 448), (425, 424, 440, 441), (433, 432, 448, 449), (230, 215, 511, 513), (434, 433, 449, 450), (427, 426, 442, 443), (435, 434, 450, 451), (428, 427, 443, 444), (421, 436, 437), (255, 435, 451), (323, 338, 590, 588), (422, 421, 437, 438), (430, 429, 445, 446), (423, 422, 438, 439), (451, 450, 465, 466), (444, 443, 458, 459), (437, 436, 452), (255, 451, 466), (203, 188, 571, 573), (438, 437, 452, 453), (446, 445, 460, 461), (439, 438, 453, 454), (447, 446, 461, 462), (440, 439, 454, 455), (448, 447, 462, 463), (441, 440, 455, 456), (449, 448, 463, 464), (366, 351, 529, 531), (450, 449, 464, 465), (443, 442, 457, 458), (455, 454, 469, 470), (463, 462, 477, 478), (456, 455, 470, 471), (464, 463, 478, 479), (305, 320, 524, 522), (465, 464, 479, 480), (458, 457, 472, 473), (466, 465, 480, 481), (459, 458, 473, 474), (452, 436, 467), (255, 466, 481), (445, 429, 603, 605), (453, 452, 467, 468), (461, 460, 475, 476), (454, 453, 468, 469), (462, 461, 476, 477), (474, 473, 6, 7), (467, 436, 0), (255, 481, 14), (68, 53, 553, 555), (468, 467, 0, 1), (476, 475, 8, 9), (469, 468, 1, 2), (477, 476, 9, 10), (470, 469, 2, 3), (478, 477, 10, 11), (471, 470, 3, 4), (479, 478, 11, 12), (185, 170, 505, 507), (480, 479, 12, 13), (473, 472, 5, 6), (481, 480, 13, 14), (483, 482, 484, 485), (485, 484, 486, 487), (487, 486, 488, 489), (489, 488, 490, 491), (491, 490, 492, 493), (493, 492, 494, 495), (495, 494, 496, 497), (497, 496, 498, 499), (499, 498, 500, 501), (501, 500, 502, 503), (503, 502, 504, 505), (505, 504, 506, 507), (507, 506, 508, 509), (509, 508, 510, 511), (511, 510, 512, 513), (513, 512, 514, 515), (515, 514, 516, 517), (517, 516, 518, 519), (519, 518, 520, 521), (521, 520, 522, 523), (523, 522, 524, 525), (525, 524, 526, 527), (527, 526, 528, 529), (529, 528, 530, 531), (531, 530, 532, 533), (533, 532, 534, 535), (535, 534, 536, 537), (537, 536, 538, 539), (539, 538, 540, 541), (541, 540, 542, 543), (543, 542, 544, 545), (545, 544, 482, 483), (260, 275, 518, 516), (95, 80, 493, 495), (395, 410, 536, 534), (276, 261, 517, 519), (170, 155, 503, 505), (290, 305, 522, 520), (411, 396, 535, 537), (109, 124, 498, 496), (154, 169, 504, 502), (35, 20, 485, 487), (244, 260, 516, 514), (125, 110, 497, 499), (425, 441, 540, 538), (306, 291, 521, 523), (320, 335, 526, 524), (200, 185, 507, 509), (184, 199, 508, 506), (442, 426, 539, 541), (139, 154, 502, 500), (65, 50, 489, 491), (275, 290, 520, 518), (155, 140, 501, 503), (456, 471, 544, 542), (336, 321, 525, 527), (34, 49, 488, 486), (410, 425, 538, 536), (4, 19, 484, 482), (169, 184, 506, 504), (291, 276, 519, 521), (472, 457, 543, 545), (50, 35, 487, 489), (20, 5, 483, 485), (547, 546, 548, 549), (549, 548, 550, 551), (551, 550, 552, 553), (553, 552, 554, 555), (555, 554, 556, 557), (557, 556, 558, 559), (559, 558, 560, 561), (561, 560, 562, 563), (563, 562, 564, 565), (565, 564, 566, 567), (567, 566, 568, 569), (569, 568, 570, 571), (571, 570, 572, 573), (573, 572, 574, 575), (575, 574, 576, 577), (577, 576, 578, 579), (579, 578, 580, 581), (581, 580, 582, 583), (583, 582, 584, 585), (585, 584, 586, 587), (587, 586, 588, 589), (589, 588, 590, 591), (591, 590, 592, 593), (593, 592, 594, 595), (595, 594, 596, 597), (597, 596, 598, 599), (599, 598, 600, 601), (601, 600, 602, 603), (603, 602, 604, 605), (605, 604, 606, 607), (607, 606, 608, 609), (609, 608, 546, 547), (113, 98, 559, 561), (232, 247, 578, 576), (413, 428, 602, 600), (368, 383, 596, 594), (294, 279, 583, 585), (248, 233, 577, 579), (429, 414, 601, 603), (23, 8, 547, 549), (127, 142, 564, 562), (474, 7, 546, 608), (444, 459, 606, 604), (324, 309, 587, 589), (263, 278, 582, 580), (143, 128, 563, 565), (308, 323, 588, 586), (188, 173, 569, 571), (22, 37, 550, 548), (398, 413, 600, 598), (157, 172, 568, 566), (279, 264, 581, 583), (460, 445, 605, 607), (8, 475, 609, 547), (38, 23, 549, 551), (354, 339, 591, 593), (293, 308, 586, 584), (173, 158, 567, 569), (338, 353, 592, 590), (218, 203, 573, 575), (52, 67, 554, 552), (428, 444, 604, 602), (309, 294, 585, 587), (187, 202, 572, 570), (614, 613, 38, 53), (615, 616, 39, 54), (55, 41, 40), (617, 618, 85, 86), (620, 619, 70, 71)])
_uv = me_sphere.uv_layers.new(name='UVMap')
_uv.uv.foreach_set('vector', [0.2122, 0.1483, 0.2375, 0.1832, 0.2285, 0.1957, 0.2076, 0.156, 0.3089, 0.5364, 0.316, 0.5897, 0.2965, 0.6124, 0.2898, 0.5586, 0.458, 0.8809, 0.5, 0.8752, 0.4582, 0.8903, 0.824, 0.1248, 0.8602, 0.1483, 0.8556, 0.156, 0.3089, 0.5364, 0.2898, 0.5586, 0.2899, 0.5597, 0.3091, 0.5375, 0.4179, 0.8683, 0.458, 0.8809, 0.4582, 0.8903, 0.4121, 0.8859, 0.2939, 0.4202, 0.3015, 0.4783, 0.2829, 0.4998, 0.276, 0.441, 0.384, 0.8373, 0.4179, 0.8683, 0.4121, 0.8859, 0.3709, 0.8595, 0.2856, 0.3626, 0.2939, 0.4202, 0.276, 0.441, 0.2687, 0.3824, 0.3626, 0.7991, 0.384, 0.8373, 0.3709, 0.8595, 0.3457, 0.8227, 0.2679, 0.2699, 0.2856, 0.3626, 0.2687, 0.3824, 0.2536, 0.2874, 0.35, 0.7645, 0.3626, 0.7991, 0.3457, 0.8227, 0.3315, 0.7884, 0.255, 0.2246, 0.2679, 0.2699, 0.2536, 0.2874, 0.2429, 0.2401, 0.7601, 0.7172, 0.7839, 0.7378, 0.7844, 0.7313, 0.7608, 0.7107, 0.2375, 0.1832, 0.255, 0.2246, 0.2429, 0.2401, 0.2285, 0.1957, 0.316, 0.5897, 0.3246, 0.6474, 0.3049, 0.6707, 0.2965, 0.6124, 0.2285, 0.1957, 0.2429, 0.2401, 0.2307, 0.2534, 0.2192, 0.2064, 0.2965, 0.6124, 0.3049, 0.6707, 0.2842, 0.6924, 0.2763, 0.6333, 0.2076, 0.156, 0.2285, 0.1957, 0.2192, 0.2064, 0.2025, 0.1626, 0.2898, 0.5586, 0.2965, 0.6124, 0.2763, 0.6333, 0.2702, 0.5788, 0.4582, 0.8903, 0.5, 0.8752, 0.4603, 0.8996, 0.824, 0.1248, 0.8556, 0.156, 0.8505, 0.1626, 0.5942, 0.4212, 0.5739, 0.4038, 0.5738, 0.405, 0.594, 0.4223, 0.4121, 0.8859, 0.4582, 0.8903, 0.4603, 0.8996, 0.4079, 0.9042, 0.276, 0.441, 0.2829, 0.4998, 0.2641, 0.5191, 0.2608, 0.4862, 0.2581, 0.4594, 0.3709, 0.8595, 0.4121, 0.8859, 0.4079, 0.9042, 0.3566, 0.8826, 0.2687, 0.3824, 0.276, 0.441, 0.2581, 0.4594, 0.2553, 0.4331, 0.2518, 0.3998, 0.3457, 0.8227, 0.3709, 0.8595, 0.3566, 0.8826, 0.3267, 0.8465, 0.2536, 0.2874, 0.2687, 0.3824, 0.2518, 0.3998, 0.2394, 0.3024, 0.3315, 0.7884, 0.3457, 0.8227, 0.3267, 0.8465, 0.3111, 0.8119, 0.2429, 0.2401, 0.2536, 0.2874, 0.2394, 0.3024, 0.2307, 0.2534, 0.3977, 0.5563, 0.4157, 0.5376, 0.4151, 0.5313, 0.397, 0.5501, 0.3566, 0.8826, 0.4079, 0.9042, 0.4065, 0.9229, 0.3401, 0.9063, 0.2518, 0.3998, 0.2553, 0.4331, 0.2377, 0.4475, 0.235, 0.4143, 0.3267, 0.8465, 0.3566, 0.8826, 0.3401, 0.9063, 0.3045, 0.8698, 0.2394, 0.3024, 0.235, 0.4143, 0.2252, 0.3148, 0.3111, 0.8119, 0.3267, 0.8465, 0.3045, 0.8698, 0.2878, 0.8341, 0.2307, 0.2534, 0.2394, 0.3024, 0.2252, 0.3148, 0.2185, 0.2642, 0.6313, 0.739, 0.615, 0.7168, 0.6159, 0.713, 0.6323, 0.7352, 0.2192, 0.2064, 0.2307, 0.2534, 0.2185, 0.2642, 0.2097, 0.2151, 0.2763, 0.6333, 0.2842, 0.6924, 0.2621, 0.7117, 0.2552, 0.6515, 0.2025, 0.1626, 0.2192, 0.2064, 0.2097, 0.2151, 0.1969, 0.1681, 0.2702, 0.5788, 0.2763, 0.6333, 0.2552, 0.6515, 0.2499, 0.5962, 0.4603, 0.8996, 0.5, 0.8752, 0.4648, 0.9081, 0.824, 0.1248, 0.8505, 0.1626, 0.8449, 0.1681, 0.7689, 0.6088, 0.7482, 0.5947, 0.7481, 0.5958, 0.7689, 0.61, 0.4079, 0.9042, 0.4603, 0.8996, 0.4648, 0.9081, 0.4065, 0.9229, 0.2581, 0.4594, 0.2608, 0.4862, 0.2424, 0.5053, 0.24, 0.4749, 0.2552, 0.6515, 0.2621, 0.7117, 0.2386, 0.7274, 0.2331, 0.6662, 0.1969, 0.1681, 0.2097, 0.2151, 0.2001, 0.2217, 0.1911, 0.1722, 0.2499, 0.5962, 0.2552, 0.6515, 0.2331, 0.6662, 0.2291, 0.6099, 0.4648, 0.9081, 0.5, 0.8752, 0.472, 0.9154, 0.824, 0.1248, 0.8449, 0.1681, 0.8391, 0.1722, 0.8339, 0.6243, 0.812, 0.624, 0.812, 0.6252, 0.8339, 0.6254, 0.4065, 0.9229, 0.4648, 0.9081, 0.472, 0.9154, 0.4104, 0.9416, 0.1842, 0.47, 0.202, 0.4626, 0.2031, 0.4952, 0.1845, 0.4993, 0.3401, 0.9063, 0.4065, 0.9229, 0.4104, 0.9416, 0.319, 0.9301, 0.3045, 0.8698, 0.3401, 0.9063, 0.319, 0.9301, 0.2771, 0.8912, 0.2252, 0.3148, 0.235, 0.4143, 0.2281, 0.4188, 0.2178, 0.3197, 0.2878, 0.8341, 0.3045, 0.8698, 0.2771, 0.8912, 0.2607, 0.8535, 0.2185, 0.2642, 0.2252, 0.3148, 0.2178, 0.3197, 0.211, 0.3243, 0.2063, 0.2724, 0.229, 0.8683, 0.1931, 0.8763, 0.1927, 0.8719, 0.2281, 0.8641, 0.2097, 0.2151, 0.2185, 0.2642, 0.2063, 0.2724, 0.2001, 0.2217, 0.1848, 0.5292, 0.2043, 0.5293, 0.2053, 0.5574, 0.1852, 0.5618, 0.2771, 0.8912, 0.319, 0.9301, 0.2863, 0.9526, 0.242, 0.9085, 0.211, 0.3243, 0.218, 0.4255, 0.2096, 0.4292, 0.2043, 0.3273, 0.2607, 0.8535, 0.2771, 0.8912, 0.242, 0.9085, 0.229, 0.8683, 0.2063, 0.2724, 0.211, 0.3243, 0.2043, 0.3273, 0.1967, 0.3307, 0.1939, 0.278, 0.4523, 0.5092, 0.4709, 0.5005, 0.4707, 0.494, 0.4519, 0.5027, 0.2001, 0.2217, 0.2063, 0.2724, 0.1939, 0.278, 0.1903, 0.2261, 0.2331, 0.6662, 0.2386, 0.7274, 0.2137, 0.7386, 0.2102, 0.6764, 0.1911, 0.1722, 0.2001, 0.2217, 0.1903, 0.2261, 0.185, 0.175, 0.2291, 0.6099, 0.2331, 0.6662, 0.2102, 0.6764, 0.2077, 0.6195, 0.472, 0.9154, 0.5, 0.8752, 0.482, 0.9207, 0.824, 0.1248, 0.8391, 0.1722, 0.833, 0.175, 0.4183, 0.3451, 0.4404, 0.33, 0.4405, 0.3311, 0.4184, 0.3462, 0.4104, 0.9416, 0.472, 0.9154, 0.482, 0.9207, 0.4262, 0.9588, 0.1825, 0.3338, 0.2009, 0.4331, 0.1838, 0.4369, 0.319, 0.9301, 0.4104, 0.9416, 0.4262, 0.9588, 0.2863, 0.9526, 0.185, 0.175, 0.1903, 0.2261, 0.1805, 0.2283, 0.1788, 0.1764, 0.2077, 0.6195, 0.2102, 0.6764, 0.1867, 0.6816, 0.1859, 0.6243, 0.482, 0.9207, 0.5, 0.8752, 0.4941, 0.9235, 0.824, 0.1248, 0.833, 0.175, 0.8268, 0.1764, 0.7533, 0.5342, 0.7729, 0.5475, 0.7728, 0.5486, 0.7533, 0.5353, 0.4262, 0.9588, 0.482, 0.9207, 0.4941, 0.9235, 0.4693, 0.9709, 0.2031, 0.4952, 0.2043, 0.5293, 0.1848, 0.5292, 0.1845, 0.4993, 0.2863, 0.9526, 0.4262, 0.9588, 0.4693, 0.9709, 0.2216, 0.9693, 0.2009, 0.4331, 0.202, 0.4626, 0.1842, 0.47, 0.1838, 0.4369, 0.242, 0.9085, 0.2863, 0.9526, 0.2216, 0.9693, 0.1979, 0.9185, 0.1967, 0.3307, 0.2009, 0.4331, 0.1825, 0.3338, 0.229, 0.8683, 0.242, 0.9085, 0.1979, 0.9185, 0.1931, 0.8763, 0.1939, 0.278, 0.1967, 0.3307, 0.1825, 0.3338, 0.1816, 0.2807, 0.6185, 0.5753, 0.6366, 0.5978, 0.6374, 0.5918, 0.6194, 0.5692, 0.1903, 0.2261, 0.1939, 0.278, 0.1816, 0.2807, 0.1805, 0.2283, 0.2102, 0.6764, 0.2137, 0.7386, 0.1879, 0.7443, 0.1867, 0.6816, 0.8459, 0.9185, 0.8696, 0.9693, 0.7702, 0.9683, 0.7977, 0.918, 0.8305, 0.3338, 0.8318, 0.4369, 0.8146, 0.4367, 0.8162, 0.3336, 0.8411, 0.8763, 0.8459, 0.9185, 0.7977, 0.918, 0.8035, 0.8759, 0.8296, 0.2807, 0.8305, 0.3338, 0.8162, 0.3336, 0.8172, 0.2806, 0.7679, 0.8672, 0.7366, 0.8519, 0.7378, 0.8478, 0.7688, 0.863, 0.8285, 0.2283, 0.8296, 0.2807, 0.8172, 0.2806, 0.8186, 0.2282, 0.8347, 0.6816, 0.8359, 0.7443, 0.8097, 0.744, 0.8111, 0.6813, 0.8268, 0.1764, 0.8285, 0.2283, 0.8186, 0.2282, 0.8206, 0.1763, 0.8339, 0.6243, 0.8347, 0.6816, 0.8111, 0.6813, 0.812, 0.624, 0.4941, 0.9235, 0.5, 0.8752, 0.507, 0.9233, 0.824, 0.1248, 0.8268, 0.1764, 0.8206, 0.1763, 0.6211, 0.3828, 0.6407, 0.4056, 0.6405, 0.4066, 0.621, 0.3839, 0.4693, 0.9709, 0.4941, 0.9235, 0.507, 0.9233, 0.5363, 0.9702, 0.8325, 0.4993, 0.8328, 0.5292, 0.8332, 0.5618, 0.8129, 0.5616, 0.8138, 0.4991, 0.8696, 0.9693, 0.4693, 0.9709, 0.5363, 0.9702, 0.7702, 0.9683, 0.8318, 0.4369, 0.8322, 0.47, 0.8325, 0.4993, 0.8138, 0.4991, 0.8146, 0.4367, 0.812, 0.624, 0.8111, 0.6813, 0.7876, 0.6757, 0.7903, 0.6188, 0.507, 0.9233, 0.5, 0.8752, 0.519, 0.9203, 0.824, 0.1248, 0.8206, 0.1763, 0.8144, 0.1748, 0.4449, 0.3912, 0.4242, 0.4053, 0.4243, 0.4064, 0.445, 0.3923, 0.5363, 0.9702, 0.507, 0.9233, 0.519, 0.9203, 0.5761, 0.9573, 0.8138, 0.4991, 0.8129, 0.5616, 0.7928, 0.5567, 0.7951, 0.4946, 0.7702, 0.9683, 0.5363, 0.9702, 0.5761, 0.9573, 0.7098, 0.9506, 0.8146, 0.4367, 0.8138, 0.4991, 0.7951, 0.4946, 0.7975, 0.4326, 0.7977, 0.918, 0.7702, 0.9683, 0.7098, 0.9506, 0.7544, 0.9072, 0.8162, 0.3336, 0.8146, 0.4367, 0.7975, 0.4326, 0.8019, 0.3302, 0.8035, 0.8759, 0.7977, 0.918, 0.7544, 0.9072, 0.7679, 0.8672, 0.8172, 0.2806, 0.8162, 0.3336, 0.8019, 0.3302, 0.8049, 0.2776, 0.4761, 0.6319, 0.4608, 0.6391, 0.4604, 0.6348, 0.476, 0.6275, 0.8186, 0.2282, 0.8172, 0.2806, 0.8049, 0.2776, 0.8088, 0.2258, 0.8111, 0.6813, 0.8097, 0.744, 0.7839, 0.7378, 0.7876, 0.6757, 0.8206, 0.1763, 0.8186, 0.2282, 0.8088, 0.2258, 0.8144, 0.1748, 0.8019, 0.3302, 0.7975, 0.4326, 0.7804, 0.4246, 0.7877, 0.3235, 0.7679, 0.8672, 0.7544, 0.9072, 0.7201, 0.8894, 0.7366, 0.8519, 0.8049, 0.2776, 0.8019, 0.3302, 0.7877, 0.3235, 0.7926, 0.2718, 0.615, 0.7168, 0.5993, 0.6963, 0.6001, 0.6923, 0.6159, 0.713, 0.8088, 0.2258, 0.8049, 0.2776, 0.7926, 0.2718, 0.799, 0.2212, 0.7876, 0.6757, 0.7839, 0.7378, 0.7601, 0.7172, 0.765, 0.6628, 0.8144, 0.1748, 0.8088, 0.2258, 0.799, 0.2212, 0.8084, 0.1719, 0.7903, 0.6188, 0.7876, 0.6757, 0.765, 0.6628, 0.7689, 0.6088, 0.519, 0.9203, 0.5, 0.8752, 0.5287, 0.9147, 0.824, 0.1248, 0.8144, 0.1748, 0.8084, 0.1719, 0.2053, 0.5574, 0.2253, 0.5485, 0.2253, 0.5496, 0.2054, 0.5585, 0.5761, 0.9573, 0.519, 0.9203, 0.5287, 0.9147, 0.5903, 0.9399, 0.7951, 0.4946, 0.7928, 0.5567, 0.7729, 0.5475, 0.7766, 0.486, 0.7098, 0.9506, 0.5761, 0.9573, 0.5903, 0.9399, 0.6787, 0.9279, 0.7975, 0.4326, 0.7951, 0.4946, 0.7766, 0.486, 0.7804, 0.4246, 0.7544, 0.9072, 0.7098, 0.9506, 0.6787, 0.9279, 0.7201, 0.8894, 0.824, 0.1248, 0.8084, 0.1719, 0.8025, 0.1676, 0.6329, 0.4636, 0.6138, 0.4414, 0.6136, 0.4425, 0.6328, 0.4647, 0.5903, 0.9399, 0.5287, 0.9147, 0.5357, 0.9074, 0.5936, 0.9212, 0.7766, 0.486, 0.7729, 0.5475, 0.7533, 0.5342, 0.7583, 0.4736, 0.6787, 0.9279, 0.5903, 0.9399, 0.5936, 0.9212, 0.6582, 0.9041, 0.7804, 0.4246, 0.7766, 0.486, 0.7583, 0.4736, 0.7635, 0.4131, 0.7201, 0.8894, 0.6787, 0.9279, 0.6582, 0.9041, 0.6933, 0.8677, 0.7877, 0.3235, 0.7804, 0.4246, 0.7635, 0.4131, 0.7735, 0.3138, 0.7366, 0.8519, 0.7201, 0.8894, 0.6933, 0.8677, 0.7099, 0.8321, 0.7926, 0.2718, 0.7877, 0.3235, 0.7735, 0.3138, 0.7804, 0.2633, 0.8097, 0.744, 0.8359, 0.7443, 0.8357, 0.7377, 0.8099, 0.7374, 0.799, 0.2212, 0.7926, 0.2718, 0.7804, 0.2633, 0.7894, 0.2144, 0.765, 0.6628, 0.7601, 0.7172, 0.7358, 0.71, 0.7428, 0.65, 0.8084, 0.1719, 0.799, 0.2212, 0.7894, 0.2144, 0.8025, 0.1676, 0.7689, 0.6088, 0.765, 0.6628, 0.7428, 0.65, 0.7482, 0.5947, 0.5287, 0.9147, 0.5, 0.8752, 0.5357, 0.9074, 0.7804, 0.2633, 0.7735, 0.3138, 0.7593, 0.3012, 0.7681, 0.2522, 0.2878, 0.8341, 0.2607, 0.8535, 0.2595, 0.8495, 0.2865, 0.8302, 0.7894, 0.2144, 0.7804, 0.2633, 0.7681, 0.2522, 0.7799, 0.2055, 0.7428, 0.65, 0.7358, 0.71, 0.7139, 0.6905, 0.7218, 0.6315, 0.8025, 0.1676, 0.7894, 0.2144, 0.7799, 0.2055, 0.797, 0.1621, 0.7482, 0.5947, 0.7428, 0.65, 0.7218, 0.6315, 0.728, 0.577, 0.5357, 0.9074, 0.5, 0.8752, 0.54, 0.8987, 0.824, 0.1248, 0.8025, 0.1676, 0.797, 0.1621, 0.7928, 0.5567, 0.8129, 0.5616, 0.8129, 0.5627, 0.7927, 0.5579, 0.5936, 0.9212, 0.5357, 0.9074, 0.54, 0.8987, 0.5918, 0.9025, 0.7583, 0.4736, 0.7533, 0.5342, 0.7342, 0.5174, 0.7402, 0.4578, 0.6582, 0.9041, 0.5936, 0.9212, 0.5918, 0.9025, 0.642, 0.8804, 0.7635, 0.4131, 0.7583, 0.4736, 0.7402, 0.4578, 0.7466, 0.3983, 0.6933, 0.8677, 0.6582, 0.9041, 0.642, 0.8804, 0.6714, 0.8443, 0.7735, 0.3138, 0.7635, 0.4131, 0.7466, 0.3983, 0.7593, 0.3012, 0.7099, 0.8321, 0.6933, 0.8677, 0.6714, 0.8443, 0.6869, 0.8097, 0.5918, 0.9025, 0.54, 0.8987, 0.5419, 0.8895, 0.5874, 0.8842, 0.7402, 0.4578, 0.7342, 0.5174, 0.7153, 0.4979, 0.7223, 0.4391, 0.642, 0.8804, 0.5918, 0.9025, 0.5874, 0.8842, 0.6279, 0.8573, 0.7466, 0.3983, 0.7402, 0.4578, 0.7223, 0.4391, 0.7298, 0.3806, 0.6714, 0.8443, 0.642, 0.8804, 0.6279, 0.8573, 0.6527, 0.8205, 0.7593, 0.3012, 0.7466, 0.3983, 0.7298, 0.3806, 0.7451, 0.2859, 0.6869, 0.8097, 0.6714, 0.8443, 0.6527, 0.8205, 0.6667, 0.7861, 0.7681, 0.2522, 0.7593, 0.3012, 0.7451, 0.2859, 0.756, 0.2387, 0.4897, 0.496, 0.5085, 0.4958, 0.5086, 0.4892, 0.4896, 0.4894, 0.7799, 0.2055, 0.7681, 0.2522, 0.756, 0.2387, 0.7707, 0.1946, 0.7218, 0.6315, 0.7139, 0.6905, 0.6932, 0.6685, 0.7017, 0.6103, 0.797, 0.1621, 0.7799, 0.2055, 0.7707, 0.1946, 0.7919, 0.1553, 0.728, 0.577, 0.7218, 0.6315, 0.7017, 0.6103, 0.7084, 0.5566, 0.54, 0.8987, 0.5, 0.8752, 0.5419, 0.8895, 0.824, 0.1248, 0.797, 0.1621, 0.7919, 0.1553, 0.6893, 0.5343, 0.6705, 0.5108, 0.6703, 0.5119, 0.6892, 0.5354, 0.8411, 0.8763, 0.8035, 0.8759, 0.8039, 0.8715, 0.8407, 0.8719, 0.7707, 0.1946, 0.756, 0.2387, 0.7438, 0.223, 0.7617, 0.1819, 0.7017, 0.6103, 0.6932, 0.6685, 0.6736, 0.6452, 0.6822, 0.5875, 0.7919, 0.1553, 0.7707, 0.1946, 0.7617, 0.1819, 0.7874, 0.1475, 0.7084, 0.5566, 0.7017, 0.6103, 0.6822, 0.5875, 0.6893, 0.5343, 0.5419, 0.8895, 0.5, 0.8752, 0.542, 0.88, 0.824, 0.1248, 0.7919, 0.1553, 0.7874, 0.1475, 0.3972, 0.3637, 0.4183, 0.3451, 0.4184, 0.3462, 0.3973, 0.3648, 0.5874, 0.8842, 0.5419, 0.8895, 0.542, 0.88, 0.5815, 0.8668, 0.7223, 0.4391, 0.7153, 0.4979, 0.6968, 0.4762, 0.7044, 0.4182, 0.6279, 0.8573, 0.5874, 0.8842, 0.5815, 0.8668, 0.6148, 0.8353, 0.7298, 0.3806, 0.7223, 0.4391, 0.7044, 0.4182, 0.7128, 0.3606, 0.6527, 0.8205, 0.6279, 0.8573, 0.6148, 0.8353, 0.6359, 0.797, 0.7451, 0.2859, 0.7298, 0.3806, 0.7128, 0.3606, 0.7307, 0.2682, 0.6667, 0.7861, 0.6527, 0.8205, 0.6359, 0.797, 0.6483, 0.7623, 0.756, 0.2387, 0.7451, 0.2859, 0.7307, 0.2682, 0.7438, 0.223, 0.7044, 0.4182, 0.6968, 0.4762, 0.6782, 0.453, 0.6864, 0.3956, 0.6148, 0.8353, 0.5815, 0.8668, 0.5746, 0.8504, 0.6023, 0.8146, 0.7128, 0.3606, 0.7044, 0.4182, 0.6864, 0.3956, 0.6957, 0.3388, 0.6359, 0.797, 0.6148, 0.8353, 0.6023, 0.8146, 0.6203, 0.7744, 0.7307, 0.2682, 0.7128, 0.3606, 0.6957, 0.3388, 0.7161, 0.2484, 0.6483, 0.7623, 0.6359, 0.797, 0.6203, 0.7744, 0.6313, 0.739, 0.7438, 0.223, 0.7307, 0.2682, 0.7161, 0.2484, 0.7316, 0.2053, 0.6006, 0.5545, 0.6185, 0.5753, 0.6194, 0.5692, 0.6013, 0.5483, 0.7617, 0.1819, 0.7438, 0.223, 0.7316, 0.2053, 0.7531, 0.1676, 0.6822, 0.5875, 0.6736, 0.6452, 0.6548, 0.6214, 0.6633, 0.5638, 0.7874, 0.1475, 0.7617, 0.1819, 0.7531, 0.1676, 0.7836, 0.1388, 0.6893, 0.5343, 0.6822, 0.5875, 0.6633, 0.5638, 0.6705, 0.5108, 0.542, 0.88, 0.5, 0.8752, 0.5405, 0.8707, 0.824, 0.1248, 0.7874, 0.1475, 0.7836, 0.1388, 0.2291, 0.6099, 0.2077, 0.6195, 0.2078, 0.6206, 0.2292, 0.6111, 0.5815, 0.8668, 0.542, 0.88, 0.5405, 0.8707, 0.5746, 0.8504, 0.7531, 0.1676, 0.7316, 0.2053, 0.7192, 0.1858, 0.7449, 0.1517, 0.6633, 0.5638, 0.6548, 0.6214, 0.6366, 0.5978, 0.6447, 0.54, 0.7836, 0.1388, 0.7531, 0.1676, 0.7449, 0.1517, 0.7807, 0.1293, 0.6705, 0.5108, 0.6633, 0.5638, 0.6447, 0.54, 0.6518, 0.487, 0.5405, 0.8707, 0.5, 0.8752, 0.5379, 0.8618, 0.824, 0.1248, 0.7836, 0.1388, 0.7807, 0.1293, 0.4634, 0.3192, 0.487, 0.3135, 0.487, 0.3147, 0.4634, 0.3204, 0.5746, 0.8504, 0.5405, 0.8707, 0.5379, 0.8618, 0.567, 0.8352, 0.6864, 0.3956, 0.6782, 0.453, 0.6596, 0.4293, 0.6681, 0.372, 0.6023, 0.8146, 0.5746, 0.8504, 0.567, 0.8352, 0.5902, 0.7954, 0.6957, 0.3388, 0.6864, 0.3956, 0.6681, 0.372, 0.6781, 0.3156, 0.6203, 0.7744, 0.6023, 0.8146, 0.5902, 0.7954, 0.6054, 0.7532, 0.7161, 0.2484, 0.6957, 0.3388, 0.6781, 0.3156, 0.7011, 0.227, 0.6313, 0.739, 0.6203, 0.7744, 0.6054, 0.7532, 0.615, 0.7168, 0.7316, 0.2053, 0.7161, 0.2484, 0.7011, 0.227, 0.7192, 0.1858, 0.4608, 0.6391, 0.4454, 0.6496, 0.445, 0.6453, 0.4604, 0.6348, 0.5902, 0.7954, 0.567, 0.8352, 0.5588, 0.8215, 0.5781, 0.778, 0.6781, 0.3156, 0.6681, 0.372, 0.6493, 0.3481, 0.6597, 0.2918, 0.6054, 0.7532, 0.5902, 0.7954, 0.5781, 0.778, 0.591, 0.7338, 0.7011, 0.227, 0.6781, 0.3156, 0.6597, 0.2918, 0.6852, 0.2042, 0.615, 0.7168, 0.6054, 0.7532, 0.591, 0.7338, 0.5993, 0.6963, 0.7192, 0.1858, 0.7011, 0.227, 0.6852, 0.2042, 0.7064, 0.1648, 0.507, 0.628, 0.4916, 0.6282, 0.4915, 0.6238, 0.5071, 0.6236, 0.7449, 0.1517, 0.7192, 0.1858, 0.7064, 0.1648, 0.7373, 0.1345, 0.6447, 0.54, 0.6366, 0.5978, 0.6185, 0.5753, 0.6261, 0.5169, 0.7807, 0.1293, 0.7449, 0.1517, 0.7373, 0.1345, 0.7791, 0.1194, 0.6518, 0.487, 0.6447, 0.54, 0.6261, 0.5169, 0.6329, 0.4636, 0.5379, 0.8618, 0.5, 0.8752, 0.5343, 0.8536, 0.824, 0.1248, 0.7807, 0.1293, 0.7791, 0.1194, 0.488, 0.376, 0.4663, 0.3812, 0.4663, 0.3824, 0.488, 0.3772, 0.567, 0.8352, 0.5379, 0.8618, 0.5343, 0.8536, 0.5588, 0.8215, 0.6681, 0.372, 0.6596, 0.4293, 0.6407, 0.4056, 0.6493, 0.3481, 0.6261, 0.5169, 0.6185, 0.5753, 0.6006, 0.5545, 0.6075, 0.4953, 0.7791, 0.1194, 0.7373, 0.1345, 0.7305, 0.1162, 0.7791, 0.1093, 0.6329, 0.4636, 0.6261, 0.5169, 0.6075, 0.4953, 0.6138, 0.4414, 0.5343, 0.8536, 0.5, 0.8752, 0.53, 0.8463, 0.824, 0.1248, 0.7791, 0.1194, 0.7791, 0.1093, 0.6596, 0.4293, 0.6782, 0.453, 0.6781, 0.4541, 0.6595, 0.4303, 0.5588, 0.8215, 0.5343, 0.8536, 0.53, 0.8463, 0.5503, 0.8095, 0.6493, 0.3481, 0.6407, 0.4056, 0.6211, 0.3828, 0.6296, 0.3249, 0.5781, 0.778, 0.5588, 0.8215, 0.5503, 0.8095, 0.5661, 0.7627, 0.6597, 0.2918, 0.6493, 0.3481, 0.6296, 0.3249, 0.6403, 0.2681, 0.591, 0.7338, 0.5781, 0.778, 0.5661, 0.7627, 0.5768, 0.7164, 0.6852, 0.2042, 0.6597, 0.2918, 0.6403, 0.2681, 0.668, 0.1806, 0.5993, 0.6963, 0.591, 0.7338, 0.5768, 0.7164, 0.5838, 0.6778, 0.7064, 0.1648, 0.6852, 0.2042, 0.668, 0.1806, 0.693, 0.1425, 0.6548, 0.6214, 0.6736, 0.6452, 0.6746, 0.6392, 0.6558, 0.6154, 0.7373, 0.1345, 0.7064, 0.1648, 0.693, 0.1425, 0.7305, 0.1162, 0.6403, 0.2681, 0.6296, 0.3249, 0.6089, 0.303, 0.6193, 0.2454, 0.5768, 0.7164, 0.5661, 0.7627, 0.5541, 0.7495, 0.5628, 0.7015, 0.668, 0.1806, 0.6403, 0.2681, 0.6193, 0.2454, 0.6489, 0.1568, 0.5838, 0.6778, 0.5768, 0.7164, 0.5628, 0.7015, 0.5685, 0.6617, 0.693, 0.1425, 0.668, 0.1806, 0.6489, 0.1568, 0.6783, 0.1193, 0.3246, 0.6474, 0.3434, 0.6236, 0.3425, 0.6176, 0.3236, 0.6414, 0.7305, 0.1162, 0.693, 0.1425, 0.6783, 0.1193, 0.725, 0.09697, 0.6075, 0.4953, 0.6006, 0.5545, 0.5826, 0.536, 0.5885, 0.4759, 0.7791, 0.1093, 0.7305, 0.1162, 0.725, 0.09697, 0.7811, 0.09941, 0.6138, 0.4414, 0.6075, 0.4953, 0.5885, 0.4759, 0.5942, 0.4212, 0.53, 0.8463, 0.5, 0.8752, 0.5252, 0.8399, 0.824, 0.1248, 0.7791, 0.1093, 0.7811, 0.09941, 0.812, 0.624, 0.7903, 0.6188, 0.7902, 0.6199, 0.812, 0.6252, 0.5503, 0.8095, 0.53, 0.8463, 0.5252, 0.8399, 0.5415, 0.7992, 0.6296, 0.3249, 0.6211, 0.3828, 0.6009, 0.3618, 0.6089, 0.303, 0.5661, 0.7627, 0.5503, 0.8095, 0.5415, 0.7992, 0.5541, 0.7495, 0.7811, 0.09941, 0.725, 0.09697, 0.7218, 0.07717, 0.7857, 0.09019, 0.5942, 0.4212, 0.5885, 0.4759, 0.5693, 0.4594, 0.5739, 0.4038, 0.5252, 0.8399, 0.5, 0.8752, 0.5199, 0.8347, 0.824, 0.1248, 0.7811, 0.09941, 0.7857, 0.09019, 0.2449, 0.5356, 0.2641, 0.5191, 0.2642, 0.5202, 0.2449, 0.5367, 0.5415, 0.7992, 0.5252, 0.8399, 0.5199, 0.8347, 0.5324, 0.7908, 0.6089, 0.303, 0.6009, 0.3618, 0.5797, 0.3435, 0.5867, 0.2837, 0.5541, 0.7495, 0.5415, 0.7992, 0.5324, 0.7908, 0.5421, 0.7388, 0.6193, 0.2454, 0.6089, 0.303, 0.5867, 0.2837, 0.5963, 0.2248, 0.5628, 0.7015, 0.5541, 0.7495, 0.5421, 0.7388, 0.5487, 0.6892, 0.6489, 0.1568, 0.6193, 0.2454, 0.5963, 0.2248, 0.6265, 0.1336, 0.5685, 0.6617, 0.5628, 0.7015, 0.5487, 0.6892, 0.5531, 0.6485, 0.6783, 0.1193, 0.6489, 0.1568, 0.6265, 0.1336, 0.6612, 0.09553, 0.4339, 0.5217, 0.4523, 0.5092, 0.4519, 0.5027, 0.4334, 0.5153, 0.725, 0.09697, 0.6783, 0.1193, 0.6612, 0.09553, 0.7218, 0.07717, 0.5885, 0.4759, 0.5826, 0.536, 0.5644, 0.5204, 0.5693, 0.4594, 0.6265, 0.1336, 0.5963, 0.2248, 0.571, 0.2075, 0.599, 0.1124, 0.5531, 0.6485, 0.5487, 0.6892, 0.5346, 0.6798, 0.5378, 0.6383, 0.6612, 0.09553, 0.6265, 0.1336, 0.599, 0.1124, 0.6392, 0.07184, 0.3618, 0.6, 0.3798, 0.5773, 0.379, 0.5712, 0.3609, 0.594, 0.7218, 0.07717, 0.6612, 0.09553, 0.6392, 0.07184, 0.723, 0.0572, 0.5693, 0.4594, 0.5644, 0.5204, 0.5459, 0.5082, 0.5496, 0.4464, 0.7857, 0.09019, 0.7218, 0.07717, 0.723, 0.0572, 0.7933, 0.08229, 0.5739, 0.4038, 0.5693, 0.4594, 0.5496, 0.4464, 0.5531, 0.3901, 0.5199, 0.8347, 0.5, 0.8752, 0.5144, 0.8308, 0.824, 0.1248, 0.7857, 0.09019, 0.7933, 0.08229, 0.32, 0.4552, 0.3386, 0.4315, 0.3388, 0.4325, 0.3202, 0.4563, 0.5324, 0.7908, 0.5199, 0.8347, 0.5144, 0.8308, 0.5231, 0.7845, 0.5867, 0.2837, 0.5797, 0.3435, 0.5575, 0.3288, 0.5631, 0.2678, 0.5421, 0.7388, 0.5324, 0.7908, 0.5231, 0.7845, 0.5299, 0.7306, 0.5963, 0.2248, 0.5867, 0.2837, 0.5631, 0.2678, 0.571, 0.2075, 0.5487, 0.6892, 0.5421, 0.7388, 0.5299, 0.7306, 0.5346, 0.6798, 0.5144, 0.8308, 0.5, 0.8752, 0.5086, 0.8281, 0.824, 0.1248, 0.7933, 0.08229, 0.8041, 0.07644, 0.1852, 0.5618, 0.2053, 0.5574, 0.2054, 0.5585, 0.1852, 0.5629, 0.5231, 0.7845, 0.5144, 0.8308, 0.5086, 0.8281, 0.5138, 0.7802, 0.5631, 0.2678, 0.5575, 0.3288, 0.5345, 0.3185, 0.538, 0.2566, 0.5299, 0.7306, 0.5231, 0.7845, 0.5138, 0.7802, 0.5178, 0.7252, 0.571, 0.2075, 0.5631, 0.2678, 0.538, 0.2566, 0.5432, 0.195, 0.5346, 0.6798, 0.5299, 0.7306, 0.5178, 0.7252, 0.5205, 0.6735, 0.599, 0.1124, 0.571, 0.2075, 0.5432, 0.195, 0.5642, 0.09537, 0.5378, 0.6383, 0.5346, 0.6798, 0.5205, 0.6735, 0.5224, 0.6314, 0.6392, 0.07184, 0.599, 0.1124, 0.5642, 0.09537, 0.6055, 0.04968, 0.2137, 0.7386, 0.2386, 0.7274, 0.2379, 0.7211, 0.2133, 0.7321, 0.723, 0.0572, 0.6392, 0.07184, 0.6055, 0.04968, 0.7355, 0.03803, 0.5496, 0.4464, 0.5459, 0.5082, 0.5273, 0.4999, 0.5295, 0.4375, 0.7933, 0.08229, 0.723, 0.0572, 0.7355, 0.03803, 0.8041, 0.07644, 0.5531, 0.3901, 0.5496, 0.4464, 0.5295, 0.4375, 0.5317, 0.3805, 0.5224, 0.6314, 0.5205, 0.6735, 0.5064, 0.6704, 0.507, 0.628, 0.6055, 0.04968, 0.5642, 0.09537, 0.5212, 0.0857, 0.5421, 0.03365, 0.6483, 0.7623, 0.6313, 0.739, 0.6323, 0.7352, 0.6495, 0.7586, 0.7355, 0.03803, 0.6055, 0.04968, 0.5421, 0.03365, 0.7826, 0.02324, 0.5295, 0.4375, 0.5273, 0.4999, 0.5085, 0.4958, 0.5092, 0.433, 0.8041, 0.07644, 0.7355, 0.03803, 0.7826, 0.02324, 0.8175, 0.07336, 0.5317, 0.3805, 0.5295, 0.4375, 0.5092, 0.433, 0.5099, 0.3757, 0.5086, 0.8281, 0.5, 0.8752, 0.5027, 0.8268, 0.824, 0.1248, 0.8041, 0.07644, 0.8175, 0.07336, 0.4404, 0.33, 0.4634, 0.3192, 0.4634, 0.3204, 0.4405, 0.3311, 0.5138, 0.7802, 0.5086, 0.8281, 0.5027, 0.8268, 0.5043, 0.7781, 0.538, 0.2566, 0.5345, 0.3185, 0.5108, 0.3133, 0.512, 0.2509, 0.5178, 0.7252, 0.5138, 0.7802, 0.5043, 0.7781, 0.5055, 0.7225, 0.5432, 0.195, 0.538, 0.2566, 0.512, 0.2509, 0.5137, 0.1884, 0.5205, 0.6735, 0.5178, 0.7252, 0.5055, 0.7225, 0.5064, 0.6704, 0.5642, 0.09537, 0.5432, 0.195, 0.5137, 0.1884, 0.5212, 0.0857, 0.728, 0.577, 0.7084, 0.5566, 0.7083, 0.5577, 0.7279, 0.5782, 0.5043, 0.7781, 0.5027, 0.8268, 0.4968, 0.8269, 0.4948, 0.7782, 0.512, 0.2509, 0.5108, 0.3133, 0.487, 0.3135, 0.4856, 0.2511, 0.5055, 0.7225, 0.5043, 0.7781, 0.4948, 0.7782, 0.4933, 0.7226, 0.5137, 0.1884, 0.512, 0.2509, 0.4856, 0.2511, 0.4835, 0.1888, 0.5064, 0.6704, 0.5055, 0.7225, 0.4933, 0.7226, 0.4923, 0.6706, 0.5212, 0.0857, 0.5137, 0.1884, 0.4835, 0.1888, 0.4745, 0.0862, 0.507, 0.628, 0.5064, 0.6704, 0.4923, 0.6706, 0.4916, 0.6282, 0.5421, 0.03365, 0.5212, 0.0857, 0.4745, 0.0862, 0.4501, 0.03461, 0.3315, 0.7884, 0.3111, 0.8119, 0.3098, 0.8081, 0.3303, 0.7846, 0.7826, 0.02324, 0.5421, 0.03365, 1.098, 0.03461, 0.8724, 0.02418, 0.5092, 0.433, 0.5085, 0.4958, 0.4897, 0.496, 0.4889, 0.4333, 0.8175, 0.07336, 0.7826, 0.02324, 0.8724, 0.02418, 0.8318, 0.07351, 0.5099, 0.3757, 0.5092, 0.433, 0.4889, 0.4333, 0.488, 0.376, 0.5027, 0.8268, 0.5, 0.8752, 0.4968, 0.8269, 0.824, 0.1248, 0.8175, 0.07336, 0.8318, 0.07351, 0.4501, 0.03461, 0.4745, 0.0862, 0.4322, 0.09669, 0.3905, 0.0516, 0.3672, 0.7411, 0.35, 0.7645, 0.3489, 0.7608, 0.3661, 0.7374, 0.2244, 0.02418, 0.4501, 0.03461, 0.3905, 0.0516, 0.2665, 0.03972, 0.4889, 0.4333, 0.4897, 0.496, 0.4709, 0.5005, 0.4686, 0.4382, 0.1838, 0.07351, 0.2244, 0.02418, 0.2665, 0.03972, 0.197, 0.07687, 0.488, 0.376, 0.4889, 0.4333, 0.4686, 0.4382, 0.4663, 0.3812, 0.4968, 0.8269, 0.5, 0.8752, 0.4909, 0.8283, 0.824, 0.1248, 0.8318, 0.07351, 0.845, 0.07687, 0.6705, 0.5108, 0.6518, 0.487, 0.6516, 0.4881, 0.6703, 0.5119, 0.4948, 0.7782, 0.4968, 0.8269, 0.4909, 0.8283, 0.4854, 0.7805, 0.4856, 0.2511, 0.487, 0.3135, 0.4634, 0.3192, 0.4596, 0.2574, 0.4933, 0.7226, 0.4948, 0.7782, 0.4854, 0.7805, 0.4811, 0.7256, 0.4835, 0.1888, 0.4856, 0.2511, 0.4596, 0.2574, 0.4541, 0.1959, 0.4923, 0.6706, 0.4933, 0.7226, 0.4811, 0.7256, 0.4781, 0.674, 0.4745, 0.0862, 0.4835, 0.1888, 0.4541, 0.1959, 0.4322, 0.09669, 0.4916, 0.6282, 0.4923, 0.6706, 0.4781, 0.674, 0.4761, 0.6319, 0.4854, 0.7805, 0.4909, 0.8283, 0.4851, 0.8311, 0.476, 0.785, 0.4596, 0.2574, 0.4634, 0.3192, 0.4404, 0.33, 0.4347, 0.2691, 0.4811, 0.7256, 0.4854, 0.7805, 0.476, 0.785, 0.4689, 0.7313, 0.4541, 0.1959, 0.4596, 0.2574, 0.4347, 0.2691, 0.4266, 0.2089, 0.4781, 0.674, 0.4811, 0.7256, 0.4689, 0.7313, 0.4641, 0.6806, 0.4322, 0.09669, 0.4541, 0.1959, 0.4266, 0.2089, 0.3982, 0.1142, 0.4761, 0.6319, 0.4781, 0.674, 0.4641, 0.6806, 0.4608, 0.6391, 0.3905, 0.0516, 0.4322, 0.09669, 0.3982, 0.1142, 0.3584, 0.07401, 0.5273, 0.4999, 0.5459, 0.5082, 0.5463, 0.5018, 0.5275, 0.4934, 0.2665, 0.03972, 0.3905, 0.0516, 0.3584, 0.07401, 0.2774, 0.05905, 0.4686, 0.4382, 0.4709, 0.5005, 0.4523, 0.5092, 0.4486, 0.4475, 0.197, 0.07687, 0.2665, 0.03972, 0.2774, 0.05905, 0.2076, 0.08295, 0.4663, 0.3812, 0.4686, 0.4382, 0.4486, 0.4475, 0.4449, 0.3912, 0.4909, 0.8283, 0.5, 0.8752, 0.4851, 0.8311, 0.824, 0.1248, 0.845, 0.07687, 0.8556, 0.08295, 0.2702, 0.5788, 0.2499, 0.5962, 0.25, 0.5973, 0.2703, 0.5799, 0.3993, 0.6981, 0.3835, 0.7188, 0.3826, 0.715, 0.3985, 0.6942, 0.2774, 0.05905, 0.3584, 0.07401, 0.337, 0.09776, 0.2781, 0.07903, 0.4486, 0.4475, 0.4523, 0.5092, 0.4339, 0.5217, 0.4289, 0.4608, 0.2076, 0.08295, 0.2774, 0.05905, 0.2781, 0.07903, 0.2149, 0.09101, 0.4449, 0.3912, 0.4486, 0.4475, 0.4289, 0.4608, 0.4242, 0.4053, 0.4851, 0.8311, 0.5, 0.8752, 0.4796, 0.8352, 0.824, 0.1248, 0.8556, 0.08295, 0.8629, 0.09101, 0.5108, 0.3133, 0.5345, 0.3185, 0.5344, 0.3196, 0.5108, 0.3144, 0.476, 0.785, 0.4851, 0.8311, 0.4796, 0.8352, 0.4667, 0.7915, 0.4347, 0.2691, 0.4404, 0.33, 0.4183, 0.3451, 0.4112, 0.2853, 0.4689, 0.7313, 0.476, 0.785, 0.4667, 0.7915, 0.4568, 0.7397, 0.4266, 0.2089, 0.4347, 0.2691, 0.4112, 0.2853, 0.4015, 0.2266, 0.4641, 0.6806, 0.4689, 0.7313, 0.4568, 0.7397, 0.45, 0.6902, 0.3982, 0.1142, 0.4266, 0.2089, 0.4015, 0.2266, 0.3713, 0.1357, 0.4608, 0.6391, 0.4641, 0.6806, 0.45, 0.6902, 0.4454, 0.6496, 0.3584, 0.07401, 0.3982, 0.1142, 0.3713, 0.1357, 0.337, 0.09776, 0.4112, 0.2853, 0.4183, 0.3451, 0.3972, 0.3637, 0.3892, 0.305, 0.4568, 0.7397, 0.4667, 0.7915, 0.4577, 0.8001, 0.4448, 0.7507, 0.4015, 0.2266, 0.4112, 0.2853, 0.3892, 0.305, 0.3787, 0.2475, 0.45, 0.6902, 0.4568, 0.7397, 0.4448, 0.7507, 0.4359, 0.7028, 0.3713, 0.1357, 0.4015, 0.2266, 0.3787, 0.2475, 0.3492, 0.159, 0.4454, 0.6496, 0.45, 0.6902, 0.4359, 0.7028, 0.4301, 0.6631, 0.337, 0.09776, 0.3713, 0.1357, 0.3492, 0.159, 0.3203, 0.1215, 0.2607, 0.8535, 0.229, 0.8683, 0.2281, 0.8641, 0.2595, 0.8495, 0.2781, 0.07903, 0.337, 0.09776, 0.3203, 0.1215, 0.2745, 0.09879, 0.4289, 0.4608, 0.4339, 0.5217, 0.4157, 0.5376, 0.4097, 0.4776, 0.2149, 0.09101, 0.2781, 0.07903, 0.2745, 0.09879, 0.2192, 0.1003, 0.4242, 0.4053, 0.4289, 0.4608, 0.4097, 0.4776, 0.404, 0.423, 0.4796, 0.8352, 0.5, 0.8752, 0.4743, 0.8405, 0.824, 0.1248, 0.8629, 0.09101, 0.8672, 0.1003, 0.3465, 0.4892, 0.3278, 0.513, 0.3279, 0.5141, 0.3466, 0.4903, 0.4667, 0.7915, 0.4796, 0.8352, 0.4743, 0.8405, 0.4577, 0.8001, 0.2745, 0.09879, 0.3203, 0.1215, 0.3057, 0.1447, 0.2689, 0.1179, 0.4097, 0.4776, 0.4157, 0.5376, 0.3977, 0.5563, 0.3908, 0.4973, 0.2192, 0.1003, 0.2745, 0.09879, 0.2689, 0.1179, 0.221, 0.1103, 0.404, 0.423, 0.4097, 0.4776, 0.3908, 0.4973, 0.3844, 0.4434, 0.4743, 0.8405, 0.5, 0.8752, 0.4696, 0.8469, 0.824, 0.1248, 0.8672, 0.1003, 0.869, 0.1103, 0.2077, 0.6195, 0.1859, 0.6243, 0.1859, 0.6254, 0.2078, 0.6206, 0.4577, 0.8001, 0.4743, 0.8405, 0.4696, 0.8469, 0.4489, 0.8105, 0.3892, 0.305, 0.3972, 0.3637, 0.377, 0.3849, 0.3685, 0.327, 0.4448, 0.7507, 0.4577, 0.8001, 0.4489, 0.8105, 0.4327, 0.764, 0.3787, 0.2475, 0.3892, 0.305, 0.3685, 0.327, 0.3579, 0.2703, 0.4359, 0.7028, 0.4448, 0.7507, 0.4327, 0.764, 0.4218, 0.7179, 0.3492, 0.159, 0.3787, 0.2475, 0.3579, 0.2703, 0.3303, 0.1828, 0.4301, 0.6631, 0.4359, 0.7028, 0.4218, 0.7179, 0.4148, 0.6794, 0.3203, 0.1215, 0.3492, 0.159, 0.3303, 0.1828, 0.3057, 0.1447, 0.4916, 0.6282, 0.4761, 0.6319, 0.476, 0.6275, 0.4915, 0.6238, 0.3579, 0.2703, 0.3685, 0.327, 0.3489, 0.3503, 0.3385, 0.294, 0.4218, 0.7179, 0.4327, 0.764, 0.4207, 0.7796, 0.4076, 0.7355, 0.3303, 0.1828, 0.3579, 0.2703, 0.3385, 0.294, 0.3133, 0.2064, 0.4148, 0.6794, 0.4218, 0.7179, 0.4076, 0.7355, 0.3993, 0.6981, 0.3057, 0.1447, 0.3303, 0.1828, 0.3133, 0.2064, 0.2924, 0.1668, 0.6366, 0.5978, 0.6548, 0.6214, 0.6558, 0.6154, 0.6374, 0.5918, 0.2689, 0.1179, 0.3057, 0.1447, 0.2924, 0.1668, 0.262, 0.1361, 0.3908, 0.4973, 0.3977, 0.5563, 0.3798, 0.5773, 0.3721, 0.519, 0.221, 0.1103, 0.2689, 0.1179, 0.262, 0.1361, 0.2208, 0.1204, 0.3844, 0.4434, 0.3908, 0.4973, 0.3721, 0.519, 0.3653, 0.4657, 0.4696, 0.8469, 0.5, 0.8752, 0.4653, 0.8543, 0.824, 0.1248, 0.869, 0.1103, 0.8688, 0.1204, 0.5317, 0.3805, 0.5099, 0.3757, 0.5099, 0.3769, 0.5317, 0.3817, 0.4489, 0.8105, 0.4696, 0.8469, 0.4653, 0.8543, 0.4404, 0.8228, 0.3685, 0.327, 0.377, 0.3849, 0.3576, 0.4077, 0.3489, 0.3503, 0.4327, 0.764, 0.4489, 0.8105, 0.4404, 0.8228, 0.4207, 0.7796, 0.2208, 0.1204, 0.262, 0.1361, 0.2544, 0.1532, 0.219, 0.1302, 0.3653, 0.4657, 0.3721, 0.519, 0.3536, 0.5422, 0.3465, 0.4892, 0.4653, 0.8543, 0.5, 0.8752, 0.4618, 0.8626, 0.824, 0.1248, 0.8688, 0.1204, 0.867, 0.1302, 0.6968, 0.4762, 0.7153, 0.4979, 0.7152, 0.499, 0.6966, 0.4772, 0.4404, 0.8228, 0.4653, 0.8543, 0.4618, 0.8626, 0.4323, 0.8366, 0.3489, 0.3503, 0.3576, 0.4077, 0.3386, 0.4315, 0.3301, 0.3742, 0.4207, 0.7796, 0.4404, 0.8228, 0.4323, 0.8366, 0.4087, 0.7971, 0.3385, 0.294, 0.3489, 0.3503, 0.3301, 0.3742, 0.3203, 0.3178, 0.4076, 0.7355, 0.4207, 0.7796, 0.4087, 0.7971, 0.3932, 0.7551, 0.3133, 0.2064, 0.3385, 0.294, 0.3203, 0.3178, 0.2975, 0.229, 0.3993, 0.6981, 0.4076, 0.7355, 0.3932, 0.7551, 0.3835, 0.7188, 0.2924, 0.1668, 0.3133, 0.2064, 0.2975, 0.229, 0.2796, 0.1877, 0.4709, 0.5005, 0.4897, 0.496, 0.4896, 0.4894, 0.4707, 0.494, 0.262, 0.1361, 0.2924, 0.1668, 0.2796, 0.1877, 0.2544, 0.1532, 0.3721, 0.519, 0.3798, 0.5773, 0.3618, 0.6, 0.3536, 0.5422, 0.3932, 0.7551, 0.4087, 0.7971, 0.3965, 0.8165, 0.3783, 0.7764, 0.2975, 0.229, 0.3203, 0.3178, 0.3027, 0.3409, 0.2825, 0.2503, 0.3835, 0.7188, 0.3932, 0.7551, 0.3783, 0.7764, 0.3672, 0.7411, 0.2796, 0.1877, 0.2975, 0.229, 0.2825, 0.2503, 0.2672, 0.2071, 0.5378, 0.6383, 0.5224, 0.6314, 0.5226, 0.627, 0.5381, 0.6339, 0.2544, 0.1532, 0.2796, 0.1877, 0.2672, 0.2071, 0.2461, 0.169, 0.3536, 0.5422, 0.3618, 0.6, 0.3434, 0.6236, 0.335, 0.566, 0.219, 0.1302, 0.2544, 0.1532, 0.2461, 0.169, 0.2161, 0.1396, 0.3465, 0.4892, 0.3536, 0.5422, 0.335, 0.566, 0.3278, 0.513, 0.4618, 0.8626, 0.5, 0.8752, 0.4593, 0.8715, 0.824, 0.1248, 0.867, 0.1302, 0.8641, 0.1396, 0.3576, 0.4077, 0.377, 0.3849, 0.3772, 0.3859, 0.3577, 0.4088, 0.4323, 0.8366, 0.4618, 0.8626, 0.4593, 0.8715, 0.4247, 0.8518, 0.3301, 0.3742, 0.3386, 0.4315, 0.32, 0.4552, 0.3119, 0.3977, 0.4087, 0.7971, 0.4323, 0.8366, 0.4247, 0.8518, 0.3965, 0.8165, 0.3203, 0.3178, 0.3301, 0.3742, 0.3119, 0.3977, 0.3027, 0.3409, 0.3278, 0.513, 0.335, 0.566, 0.316, 0.5897, 0.3089, 0.5364, 0.4593, 0.8715, 0.5, 0.8752, 0.458, 0.8809, 0.824, 0.1248, 0.8641, 0.1396, 0.8602, 0.1483, 0.2253, 0.5485, 0.2449, 0.5356, 0.2449, 0.5367, 0.2253, 0.5496, 0.4247, 0.8518, 0.4593, 0.8715, 0.458, 0.8809, 0.4179, 0.8683, 0.3119, 0.3977, 0.32, 0.4552, 0.3015, 0.4783, 0.2939, 0.4202, 0.3965, 0.8165, 0.4247, 0.8518, 0.4179, 0.8683, 0.384, 0.8373, 0.3027, 0.3409, 0.3119, 0.3977, 0.2939, 0.4202, 0.2856, 0.3626, 0.3783, 0.7764, 0.3965, 0.8165, 0.384, 0.8373, 0.3626, 0.7991, 0.2825, 0.2503, 0.3027, 0.3409, 0.2856, 0.3626, 0.2679, 0.2699, 0.3672, 0.7411, 0.3783, 0.7764, 0.3626, 0.7991, 0.35, 0.7645, 0.2672, 0.2071, 0.2825, 0.2503, 0.2679, 0.2699, 0.255, 0.2246, 0.6932, 0.6685, 0.7139, 0.6905, 0.7148, 0.6843, 0.6942, 0.6625, 0.2461, 0.169, 0.2672, 0.2071, 0.255, 0.2246, 0.2375, 0.1832, 0.335, 0.566, 0.3434, 0.6236, 0.3246, 0.6474, 0.316, 0.5897, 0.2161, 0.1396, 0.2461, 0.169, 0.2375, 0.1832, 0.2122, 0.1483, 0.3236, 0.6414, 0.3489, 0.7608, 0.3303, 0.7846, 0.304, 0.6646, 0.304, 0.6646, 0.3303, 0.7846, 0.3098, 0.8081, 0.2833, 0.6863, 0.2833, 0.6863, 0.3098, 0.8081, 0.2865, 0.8302, 0.2613, 0.7054, 0.2613, 0.7054, 0.2865, 0.8302, 0.2595, 0.8495, 0.2379, 0.7211, 0.2379, 0.7211, 0.2595, 0.8495, 0.2281, 0.8641, 0.2133, 0.7321, 0.2133, 0.7321, 0.2281, 0.8641, 0.1927, 0.8719, 0.1877, 0.7377, 0.8357, 0.7377, 0.8407, 0.8719, 0.8039, 0.8715, 0.8099, 0.7374, 0.8099, 0.7374, 0.8039, 0.8715, 0.7688, 0.863, 0.7844, 0.7313, 0.7844, 0.7313, 0.7688, 0.863, 0.7378, 0.8478, 0.7608, 0.7107, 0.7608, 0.7107, 0.7378, 0.8478, 0.7112, 0.8282, 0.7366, 0.7038, 0.7366, 0.7038, 0.7112, 0.8282, 0.6882, 0.806, 0.7148, 0.6843, 0.7148, 0.6843, 0.6882, 0.806, 0.6679, 0.7824, 0.6942, 0.6625, 0.6942, 0.6625, 0.6679, 0.7824, 0.6495, 0.7586, 0.6746, 0.6392, 0.6746, 0.6392, 0.6495, 0.7586, 0.6323, 0.7352, 0.6558, 0.6154, 0.6558, 0.6154, 0.6323, 0.7352, 0.6159, 0.713, 0.6374, 0.5918, 0.6374, 0.5918, 0.6159, 0.713, 0.6001, 0.6923, 0.6194, 0.5692, 0.6194, 0.5692, 0.6001, 0.6923, 0.5845, 0.6737, 0.6013, 0.5483, 0.6013, 0.5483, 0.5845, 0.6737, 0.569, 0.6576, 0.5832, 0.5297, 0.5832, 0.5297, 0.569, 0.6576, 0.5536, 0.6442, 0.5649, 0.514, 0.5649, 0.514, 0.5536, 0.6442, 0.5381, 0.6339, 0.5463, 0.5018, 0.5463, 0.5018, 0.5381, 0.6339, 0.5226, 0.627, 0.5275, 0.4934, 0.5275, 0.4934, 0.5226, 0.627, 0.5071, 0.6236, 0.5086, 0.4892, 0.5086, 0.4892, 0.5071, 0.6236, 0.4915, 0.6238, 0.4896, 0.4894, 0.4896, 0.4894, 0.4915, 0.6238, 0.476, 0.6275, 0.4707, 0.494, 0.4707, 0.494, 0.476, 0.6275, 0.4604, 0.6348, 0.4519, 0.5027, 0.4519, 0.5027, 0.4604, 0.6348, 0.445, 0.6453, 0.4334, 0.5153, 0.4334, 0.5153, 0.445, 0.6453, 0.4296, 0.6589, 0.4151, 0.5313, 0.4151, 0.5313, 0.4296, 0.6589, 0.4141, 0.6753, 0.397, 0.5501, 0.397, 0.5501, 0.4141, 0.6753, 0.3985, 0.6942, 0.379, 0.5712, 0.379, 0.5712, 0.3985, 0.6942, 0.3826, 0.715, 0.3609, 0.594, 0.3609, 0.594, 0.3826, 0.715, 0.3661, 0.7374, 0.3425, 0.6176, 0.3425, 0.6176, 0.3661, 0.7374, 0.3489, 0.7608, 0.3236, 0.6414, 0.5838, 0.6778, 0.5685, 0.6617, 0.569, 0.6576, 0.5845, 0.6737, 0.1879, 0.7443, 0.2137, 0.7386, 0.2133, 0.7321, 0.1877, 0.7377, 0.4454, 0.6496, 0.4301, 0.6631, 0.4296, 0.6589, 0.445, 0.6453, 0.5826, 0.536, 0.6006, 0.5545, 0.6013, 0.5483, 0.5832, 0.5297, 0.7139, 0.6905, 0.7358, 0.71, 0.7366, 0.7038, 0.7148, 0.6843, 0.5531, 0.6485, 0.5378, 0.6383, 0.5381, 0.6339, 0.5536, 0.6442, 0.4157, 0.5376, 0.4339, 0.5217, 0.4334, 0.5153, 0.4151, 0.5313, 0.8035, 0.8759, 0.7679, 0.8672, 0.7688, 0.863, 0.8039, 0.8715, 0.7099, 0.8321, 0.6869, 0.8097, 0.6882, 0.806, 0.7112, 0.8282, 0.2842, 0.6924, 0.3049, 0.6707, 0.304, 0.6646, 0.2833, 0.6863, 0.5993, 0.6963, 0.5838, 0.6778, 0.5845, 0.6737, 0.6001, 0.6923, 0.7839, 0.7378, 0.8097, 0.744, 0.8099, 0.7374, 0.7844, 0.7313, 0.4148, 0.6794, 0.3993, 0.6981, 0.3985, 0.6942, 0.4141, 0.6753, 0.5459, 0.5082, 0.5644, 0.5204, 0.5649, 0.514, 0.5463, 0.5018, 0.5224, 0.6314, 0.507, 0.628, 0.5071, 0.6236, 0.5226, 0.627, 0.6736, 0.6452, 0.6932, 0.6685, 0.6942, 0.6625, 0.6746, 0.6392, 0.6667, 0.7861, 0.6483, 0.7623, 0.6495, 0.7586, 0.6679, 0.7824, 0.3798, 0.5773, 0.3977, 0.5563, 0.397, 0.5501, 0.379, 0.5712, 0.7366, 0.8519, 0.7099, 0.8321, 0.7112, 0.8282, 0.7378, 0.8478, 0.2386, 0.7274, 0.2621, 0.7117, 0.2613, 0.7054, 0.2379, 0.7211, 0.5685, 0.6617, 0.5531, 0.6485, 0.5536, 0.6442, 0.569, 0.6576, 0.7358, 0.71, 0.7601, 0.7172, 0.7608, 0.7107, 0.7366, 0.7038, 0.3835, 0.7188, 0.3672, 0.7411, 0.3661, 0.7374, 0.3826, 0.715, 0.5085, 0.4958, 0.5273, 0.4999, 0.5275, 0.4934, 0.5086, 0.4892, 0.3111, 0.8119, 0.2878, 0.8341, 0.2865, 0.8302, 0.3098, 0.8081, 0.4301, 0.6631, 0.4148, 0.6794, 0.4141, 0.6753, 0.4296, 0.6589, 0.35, 0.7645, 0.3315, 0.7884, 0.3303, 0.7846, 0.3489, 0.7608, 0.6869, 0.8097, 0.6667, 0.7861, 0.6679, 0.7824, 0.6882, 0.806, 0.5644, 0.5204, 0.5826, 0.536, 0.5832, 0.5297, 0.5649, 0.514, 0.3434, 0.6236, 0.3618, 0.6, 0.3609, 0.594, 0.3425, 0.6176, 0.2621, 0.7117, 0.2842, 0.6924, 0.2833, 0.6863, 0.2613, 0.7054, 0.3049, 0.6707, 0.3246, 0.6474, 0.3236, 0.6414, 0.304, 0.6646, 0.3017, 0.4793, 0.3091, 0.5375, 0.2899, 0.5597, 0.283, 0.5009, 0.283, 0.5009, 0.2899, 0.5597, 0.2703, 0.5799, 0.2642, 0.5202, 0.2642, 0.5202, 0.2703, 0.5799, 0.25, 0.5973, 0.2449, 0.5367, 0.2449, 0.5367, 0.25, 0.5973, 0.2292, 0.6111, 0.2253, 0.5496, 0.2253, 0.5496, 0.2292, 0.6111, 0.2078, 0.6206, 0.2054, 0.5585, 0.2054, 0.5585, 0.2078, 0.6206, 0.1859, 0.6254, 0.1852, 0.5629, 0.8332, 0.5629, 0.8339, 0.6254, 0.812, 0.6252, 0.8129, 0.5627, 0.8129, 0.5627, 0.812, 0.6252, 0.7902, 0.6199, 0.7927, 0.5579, 0.7927, 0.5579, 0.7902, 0.6199, 0.7689, 0.61, 0.7728, 0.5486, 0.7728, 0.5486, 0.7689, 0.61, 0.7481, 0.5958, 0.7533, 0.5353, 0.7533, 0.5353, 0.7481, 0.5958, 0.7279, 0.5782, 0.7341, 0.5185, 0.7341, 0.5185, 0.7279, 0.5782, 0.7083, 0.5577, 0.7152, 0.499, 0.7152, 0.499, 0.7083, 0.5577, 0.6892, 0.5354, 0.6966, 0.4772, 0.6966, 0.4772, 0.6892, 0.5354, 0.6703, 0.5119, 0.6781, 0.4541, 0.6781, 0.4541, 0.6703, 0.5119, 0.6516, 0.4881, 0.6595, 0.4303, 0.6595, 0.4303, 0.6516, 0.4881, 0.6328, 0.4647, 0.6405, 0.4066, 0.6405, 0.4066, 0.6328, 0.4647, 0.6136, 0.4425, 0.621, 0.3839, 0.621, 0.3839, 0.6136, 0.4425, 0.594, 0.4223, 0.6007, 0.3629, 0.6007, 0.3629, 0.594, 0.4223, 0.5738, 0.405, 0.5796, 0.3446, 0.5796, 0.3446, 0.5738, 0.405, 0.553, 0.3912, 0.5574, 0.3299, 0.5574, 0.3299, 0.553, 0.3912, 0.5317, 0.3817, 0.5344, 0.3196, 0.5344, 0.3196, 0.5317, 0.3817, 0.5099, 0.3769, 0.5108, 0.3144, 0.5108, 0.3144, 0.5099, 0.3769, 0.488, 0.3772, 0.487, 0.3147, 0.487, 0.3147, 0.488, 0.3772, 0.4663, 0.3824, 0.4634, 0.3204, 0.4634, 0.3204, 0.4663, 0.3824, 0.445, 0.3923, 0.4405, 0.3311, 0.4405, 0.3311, 0.445, 0.3923, 0.4243, 0.4064, 0.4184, 0.3462, 0.4184, 0.3462, 0.4243, 0.4064, 0.4041, 0.4241, 0.3973, 0.3648, 0.3973, 0.3648, 0.4041, 0.4241, 0.3846, 0.4445, 0.3772, 0.3859, 0.3772, 0.3859, 0.3846, 0.4445, 0.3654, 0.4668, 0.3577, 0.4088, 0.3577, 0.4088, 0.3654, 0.4668, 0.3466, 0.4903, 0.3388, 0.4325, 0.3388, 0.4325, 0.3466, 0.4903, 0.3279, 0.5141, 0.3202, 0.4563, 0.3202, 0.4563, 0.3279, 0.5141, 0.3091, 0.5375, 0.3017, 0.4793, 0.8129, 0.5616, 0.8332, 0.5618, 0.8332, 0.5629, 0.8129, 0.5627, 0.6518, 0.487, 0.6329, 0.4636, 0.6328, 0.4647, 0.6516, 0.4881, 0.404, 0.423, 0.3844, 0.4434, 0.3846, 0.4445, 0.4041, 0.4241, 0.4663, 0.3812, 0.4449, 0.3912, 0.445, 0.3923, 0.4663, 0.3824, 0.5797, 0.3435, 0.6009, 0.3618, 0.6007, 0.3629, 0.5796, 0.3446, 0.6407, 0.4056, 0.6596, 0.4293, 0.6595, 0.4303, 0.6405, 0.4066, 0.377, 0.3849, 0.3972, 0.3637, 0.3973, 0.3648, 0.3772, 0.3859, 0.2829, 0.4998, 0.3015, 0.4783, 0.3017, 0.4793, 0.283, 0.5009, 0.7903, 0.6188, 0.7689, 0.6088, 0.7689, 0.61, 0.7902, 0.6199, 0.3278, 0.513, 0.3089, 0.5364, 0.3091, 0.5375, 0.3279, 0.5141, 0.3653, 0.4657, 0.3465, 0.4892, 0.3466, 0.4903, 0.3654, 0.4668, 0.5345, 0.3185, 0.5575, 0.3288, 0.5574, 0.3299, 0.5344, 0.3196, 0.6138, 0.4414, 0.5942, 0.4212, 0.594, 0.4223, 0.6136, 0.4425, 0.7729, 0.5475, 0.7928, 0.5567, 0.7927, 0.5579, 0.7728, 0.5486, 0.5531, 0.3901, 0.5317, 0.3805, 0.5317, 0.3817, 0.553, 0.3912, 0.7153, 0.4979, 0.7342, 0.5174, 0.7341, 0.5185, 0.7152, 0.499, 0.2898, 0.5586, 0.2702, 0.5788, 0.2703, 0.5799, 0.2899, 0.5597, 0.4242, 0.4053, 0.404, 0.423, 0.4041, 0.4241, 0.4243, 0.4064, 0.7482, 0.5947, 0.728, 0.577, 0.7279, 0.5782, 0.7481, 0.5958, 0.6009, 0.3618, 0.6211, 0.3828, 0.621, 0.3839, 0.6007, 0.3629, 0.3386, 0.4315, 0.3576, 0.4077, 0.3577, 0.4088, 0.3388, 0.4325, 0.3015, 0.4783, 0.32, 0.4552, 0.3202, 0.4563, 0.3017, 0.4793, 0.2641, 0.5191, 0.2829, 0.4998, 0.283, 0.5009, 0.2642, 0.5202, 0.487, 0.3135, 0.5108, 0.3133, 0.5108, 0.3144, 0.487, 0.3147, 0.5739, 0.4038, 0.5531, 0.3901, 0.553, 0.3912, 0.5738, 0.405, 0.7342, 0.5174, 0.7533, 0.5342, 0.7533, 0.5353, 0.7341, 0.5185, 0.5099, 0.3757, 0.488, 0.376, 0.488, 0.3772, 0.5099, 0.3769, 0.6782, 0.453, 0.6968, 0.4762, 0.6966, 0.4772, 0.6781, 0.4541, 0.2499, 0.5962, 0.2291, 0.6099, 0.2292, 0.6111, 0.25, 0.5973, 0.3844, 0.4434, 0.3653, 0.4657, 0.3654, 0.4668, 0.3846, 0.4445, 0.5575, 0.3288, 0.5797, 0.3435, 0.5796, 0.3446, 0.5574, 0.3299, 0.7084, 0.5566, 0.6893, 0.5343, 0.6892, 0.5354, 0.7083, 0.5577, 0.2424, 0.5053, 0.2608, 0.4862, 0.2641, 0.5191, 0.2449, 0.5356, 0.2377, 0.4475, 0.2553, 0.4331, 0.2581, 0.4594, 0.24, 0.4749, 0.235, 0.4143, 0.2394, 0.3024, 0.2518, 0.3998, 0.2043, 0.3273, 0.2096, 0.4292, 0.2009, 0.4331, 0.1967, 0.3307, 0.2178, 0.3197, 0.2281, 0.4188, 0.218, 0.4255, 0.211, 0.3243])
me_sphere.materials.append(mat_material)
me_sphere.use_remesh_preserve_volume = False
me_sphere.use_remesh_preserve_attributes = False
me_sphere.use_mirror_vertex_groups = False
me_sphere.update()

# ---- objects
ob_sphere = bpy.data.objects.new('Sphere', me_sphere)
ob_lamp = bpy.data.objects.new('Lamp', light_lamp)
ob_camera = bpy.data.objects.new('Camera', cam_camera)

# ---- transforms, parenting, visibility, modifiers, constraints
ob_sphere.location = (0.0, 0.0, 0.0)
ob_sphere.lineart.crease_threshold = 0.0
ob_lamp.location = (4.076, 1.005, 5.904)
ob_lamp.rotation_euler = (0.6503, 0.05522, 1.866)
ob_lamp.lock_rotations_4d = False
ob_lamp.empty_display_type = 'ARROWS'
ob_lamp.color = (0.0, 0.0, 0.0, 0.0)
ob_lamp.lineart.crease_threshold = 0.0
ob_camera.location = (7.481, -6.508, 5.344)
ob_camera.rotation_euler = (1.109, 0.01082, 0.8149)
ob_camera.lock_rotations_4d = False
ob_camera.empty_display_type = 'ARROWS'
ob_camera.color = (0.0, 0.0, 0.0, 0.0)
ob_camera.display_type = 'WIRE'
ob_camera.lineart.crease_threshold = 0.0

# ---- collection membership
col_collection_1.objects.link(ob_sphere)
col_collection_1.objects.link(ob_lamp)
col_collection_1.objects.link(ob_camera)

# ---- scene / render settings (as saved in the file)
scene.camera = ob_camera
scene.frame_start = 1; scene.frame_end = 250; scene.frame_set(1)
scene.render.engine = 'CYCLES'
scene.render.resolution_percentage = 50
scene.render.dither_intensity = 0.0
scene.cycles.use_denoising = False
scene.cycles.samples = 128
scene.cycles.sampling_pattern = 'TABULATED_SOBOL'
scene.cycles.light_sampling_threshold = 0.0
scene.cycles.use_adaptive_sampling = False
scene.cycles.use_light_tree = False
scene.cycles.blur_glossy = 0.0
scene.cycles.sample_clamp_indirect = 0.0
scene.view_settings.view_transform = 'Standard'
bpy.context.view_layer.update()
